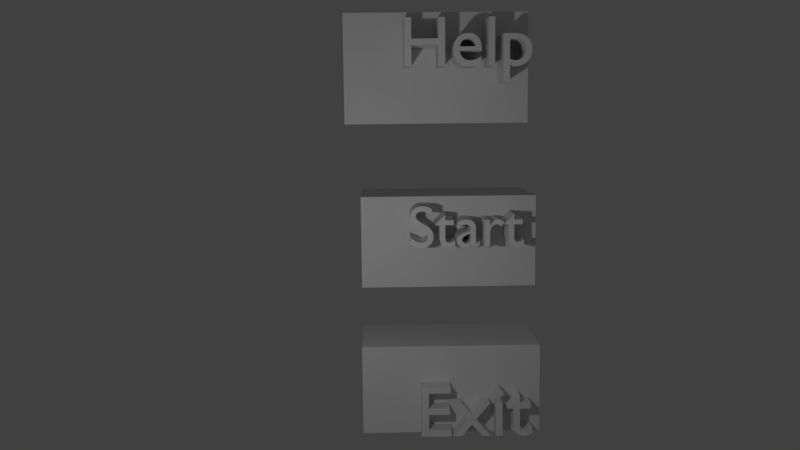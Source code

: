 # Source: scene1.blend  (saved by Blender 2.79.0; exported with 4.5.12 LTS)
import bpy
from mathutils import Matrix  # noqa: F401  (used for matrix-valued properties, if any)

bpy.ops.wm.read_factory_settings(use_empty=True)
scene = bpy.context.scene
scene.name = 'Scene'

# ---- collections
col_collection_1 = bpy.data.collections.new('Collection 1'); scene.collection.children.link(col_collection_1)

# ---- materials (node trees are filled in below, after node groups)
mat_material = bpy.data.materials.new('Material')
mat_material.alpha_threshold = 0.0
mat_material.use_transparent_shadow = False
mat_material.roughness = 0.5
mat_material.line_color = (0.0, 0.0, 0.0, 1.0)

# ---- material node trees

# ---- world
world_world = bpy.data.worlds.new('World'); scene.world = world_world
world_world.color = (0.05088, 0.05088, 0.05088)
world_world.use_sun_shadow = False
world_world.sun_shadow_jitter_overblur = 0.0
world_world.cycles.sampling_method = 'MANUAL'

# ---- cameras
cam_camera = bpy.data.cameras.new('Camera')
cam_camera.clip_end = 100.0
cam_camera.lens = 35.0
cam_camera.sensor_width = 32.0
cam_camera.sensor_height = 18.0
cam_camera.ortho_scale = 7.314
cam_camera.dof.focus_distance = 0.0
cam_camera.dof.aperture_fstop = 128.0

# ---- lights
light_lamp = bpy.data.lights.new('Lamp', 'POINT')
light_lamp.transmission_factor = 0.0
light_lamp.cutoff_distance = 30.0
light_lamp.energy = 100.0
light_lamp.shadow_buffer_clip_start = 1.001
light_lamp.shadow_soft_size = 0.1
light_lamp.shadow_maximum_resolution = 0.006
light_lamp.use_absolute_resolution = True

# ---- meshes
me_cutext_004 = bpy.data.meshes.new('CUText.004')
me_cutext_004.from_pydata([(1.573, 0.011, 0.0), (1.581, 0.007666, 0.0), (1.589, 0.004657, 0.0), (1.597, 0.001969, 0.0), (1.605, -0.0004074, 0.0), (1.613, -0.002478, 0.0), (1.62, -0.00425, 0.0), (1.627, -0.00573, 0.0), (1.634, -0.006926, 0.0), (1.641, -0.007844, 0.0), (1.649, -0.008491, 0.0), (1.656, -0.008874, 0.0), (1.663, -0.009, 0.0), (1.695, -0.007053, 0.0), (1.726, -0.001338, 0.0), (1.755, 0.007953, 0.0), (1.781, 0.02063, 0.0), (1.805, 0.0365, 0.0), (1.827, 0.05538, 0.0), (1.846, 0.07706, 0.0), (1.861, 0.1014, 0.0), (1.874, 0.1281, 0.0), (1.883, 0.1571, 0.0), (1.889, 0.1881, 0.0), (1.891, 0.221, 0.0), (1.889, 0.2566, 0.0), (1.884, 0.2893, 0.0), (1.875, 0.3191, 0.0), (1.862, 0.3459, 0.0), (1.846, 0.3697, 0.0), (1.826, 0.3905, 0.0), (1.803, 0.4082, 0.0), (1.776, 0.4228, 0.0), (1.747, 0.4342, 0.0), (1.714, 0.4424, 0.0), (1.677, 0.4473, 0.0), (1.638, 0.449, 0.0), (1.484, 0.449, 0.0), (1.484, -0.23, 0.0), (1.573, -0.23, 0.0), (1.573, 0.369, 0.0), (1.654, 0.369, 0.0), (1.677, 0.3679, 0.0), (1.698, 0.3646, 0.0), (1.718, 0.3591, 0.0), (1.735, 0.3516, 0.0), (1.75, 0.342, 0.0), (1.763, 0.3304, 0.0), (1.775, 0.3169, 0.0), (1.784, 0.3014, 0.0), (1.791, 0.2842, 0.0), (1.796, 0.2652, 0.0), (1.799, 0.2444, 0.0), (1.8, 0.222, 0.0), (1.799, 0.2008, 0.0), (1.795, 0.1806, 0.0), (1.789, 0.1617, 0.0), (1.781, 0.1442, 0.0), (1.771, 0.1282, 0.0), (1.76, 0.1139, 0.0), (1.746, 0.1014, 0.0), (1.731, 0.09081, 0.0), (1.714, 0.08236, 0.0), (1.696, 0.07614, 0.0), (1.677, 0.07231, 0.0), (1.657, 0.071, 0.0), (1.65, 0.07115, 0.0), (1.643, 0.07158, 0.0), (1.636, 0.0723, 0.0), (1.629, 0.0733, 0.0), (1.622, 0.07457, 0.0), (1.615, 0.07613, 0.0), (1.608, 0.07795, 0.0), (1.601, 0.08004, 0.0), (1.594, 0.08239, 0.0), (1.587, 0.085, 0.0), (1.58, 0.08788, 0.0), (1.573, 0.091, 0.0), (1.362, 0.682, 0.0), (1.273, 0.682, 0.0), (1.273, 0.0, 0.0), (1.362, 0.0, 0.0), (1.167, 0.13, 0.0), (1.154, 0.1218, 0.0), (1.141, 0.1142, 0.0), (1.128, 0.1072, 0.0), (1.115, 0.1009, 0.0), (1.102, 0.09523, 0.0), (1.089, 0.09025, 0.0), (1.076, 0.08598, 0.0), (1.063, 0.08244, 0.0), (1.05, 0.07966, 0.0), (1.037, 0.07764, 0.0), (1.023, 0.07641, 0.0), (1.01, 0.076, 0.0), (0.9892, 0.07696, 0.0), (0.9699, 0.07982, 0.0), (0.9521, 0.08458, 0.0), (0.9357, 0.09122, 0.0), (0.9209, 0.09974, 0.0), (0.9075, 0.1101, 0.0), (0.8956, 0.1224, 0.0), (0.8853, 0.1364, 0.0), (0.8764, 0.1524, 0.0), (0.8691, 0.1701, 0.0), (0.8633, 0.1896, 0.0), (0.859, 0.211, 0.0), (1.175, 0.211, 0.0), (1.173, 0.2507, 0.0), (1.169, 0.2869, 0.0), (1.161, 0.3196, 0.0), (1.151, 0.3488, 0.0), (1.138, 0.3745, 0.0), (1.122, 0.3968, 0.0), (1.104, 0.4155, 0.0), (1.083, 0.4309, 0.0), (1.061, 0.4428, 0.0), (1.036, 0.4512, 0.0), (1.009, 0.4563, 0.0), (0.98, 0.458, 0.0), (0.9498, 0.4561, 0.0), (0.9214, 0.4506, 0.0), (0.8949, 0.4415, 0.0), (0.8704, 0.4291, 0.0), (0.8483, 0.4136, 0.0), (0.8285, 0.395, 0.0), (0.8113, 0.3736, 0.0), (0.7969, 0.3496, 0.0), (0.7854, 0.323, 0.0), (0.7769, 0.2941, 0.0), (0.7718, 0.2631, 0.0), (0.77, 0.23, 0.0), (0.7716, 0.1992, 0.0), (0.7764, 0.1692, 0.0), (0.7844, 0.1403, 0.0), (0.7954, 0.1129, 0.0), (0.8095, 0.08736, 0.0), (0.8265, 0.064, 0.0), (0.8464, 0.04323, 0.0), (0.8693, 0.02541, 0.0), (0.8949, 0.01091, 0.0), (0.9232, 9.261e-05, 0.0), (0.9543, -0.006665, 0.0), (0.988, -0.009, 0.0), (1.006, -0.008645, 0.0), (1.024, -0.007574, 0.0), (1.04, -0.005781, 0.0), (1.056, -0.003259, 0.0), (1.071, -1.157e-06, 0.0), (1.086, 0.004, 0.0), (1.1, 0.008751, 0.0), (1.113, 0.01426, 0.0), (1.127, 0.02053, 0.0), (1.14, 0.02757, 0.0), (1.154, 0.03539, 0.0), (1.167, 0.044, 0.0), (0.861, 0.27, 0.0), (0.8646, 0.2871, 0.0), (0.8694, 0.3029, 0.0), (0.8754, 0.3173, 0.0), (0.8826, 0.3303, 0.0), (0.891, 0.342, 0.0), (0.9005, 0.3521, 0.0), (0.9112, 0.3608, 0.0), (0.9231, 0.368, 0.0), (0.9361, 0.3736, 0.0), (0.9503, 0.3777, 0.0), (0.9656, 0.3802, 0.0), (0.982, 0.381, 0.0), (0.9972, 0.3801, 0.0), (1.011, 0.3775, 0.0), (1.025, 0.3732, 0.0), (1.037, 0.3673, 0.0), (1.047, 0.3599, 0.0), (1.057, 0.351, 0.0), (1.065, 0.3407, 0.0), (1.072, 0.329, 0.0), (1.078, 0.316, 0.0), (1.083, 0.3018, 0.0), (1.086, 0.2865, 0.0), (1.087, 0.27, 0.0), (0.653, 0.682, 0.0), (0.555, 0.682, 0.0), (0.555, 0.385, 0.0), (0.173, 0.385, 0.0), (0.173, 0.682, 0.0), (0.075, 0.682, 0.0), (0.075, 0.0, 0.0), (0.173, 0.0, 0.0), (0.173, 0.297, 0.0), (0.555, 0.297, 0.0), (0.555, 0.0, 0.0), (0.653, 0.0, 0.0), (0.8764, 0.1524, -0.6172), (0.7764, 0.1692, -0.6172), (0.8826, 0.3303, -0.6172), (0.891, 0.342, -0.6172), (1.083, 0.4309, -0.6172), (0.8949, 0.4415, -0.6172), (1.796, 0.2652, -0.6172), (1.799, 0.2444, -0.6172), (1.104, 0.4155, -0.6172), (0.8483, 0.4136, -0.6172), (1.891, 0.221, -0.6172), (1.889, 0.2566, -0.6172), (1.089, 0.09025, -0.6172), (1.167, 0.044, -0.6172), (0.8113, 0.3736, -0.6172), (0.9656, 0.3802, -0.6172), (1.846, 0.07706, -0.6172), (1.746, 0.1014, -0.6172), (0.8949, 0.01091, -0.6172), (1.1, 0.008751, -0.6172), (0.8693, 0.02541, -0.6172), (1.127, 0.02053, -0.6172), (0.8694, 0.3029, -0.6172), (0.8754, 0.3173, -0.6172), (1.573, 0.011, -0.6172), (1.805, 0.0365, -0.6172), (1.608, 0.07795, -0.6172), (1.601, 0.08004, -0.6172), (1.862, 0.3459, -0.6172), (1.846, 0.3697, -0.6172), (0.988, -0.009, -0.6172), (1.024, -0.007574, -0.6172), (0.9521, 0.08458, -0.6172), (0.8265, 0.064, -0.6172), (0.8853, 0.1364, -0.6172), (0.7954, 0.1129, -0.6172), (1.634, -0.006926, -0.6172), (1.695, -0.007053, -0.6172), (1.58, 0.08788, -0.6172), (1.573, 0.091, -0.6172), (1.76, 0.1139, -0.6172), (1.006, -0.008645, -0.6172), (1.063, 0.08244, -0.6172), (0.9075, 0.1101, -0.6172), (1.151, 0.3488, -0.6172), (1.057, 0.351, -0.6172), (1.581, 0.007666, -0.6172), (1.755, 0.007953, -0.6172), (0.9543, -0.006665, -0.6172), (1.056, -0.003259, -0.6172), (1.154, 0.1218, -0.6172), (1.141, 0.1142, -0.6172), (1.161, 0.3196, -0.6172), (1.065, 0.3407, -0.6172), (1.573, 0.369, -0.6172), (1.654, 0.369, -0.6172), (0.8464, 0.04323, -0.6172), (1.154, 0.03539, -0.6172), (0.9231, 0.368, -0.6172), (0.9361, 0.3736, -0.6172), (1.071, -1.157e-06, -0.6172), (1.036, 0.4512, -0.6172), (1.009, 0.4563, -0.6172), (0.7854, 0.323, -0.6172), (0.7769, 0.2941, -0.6172), (1.718, 0.3591, -0.6172), (1.735, 0.3516, -0.6172), (1.072, 0.329, -0.6172), (1.078, 0.316, -0.6172), (0.9498, 0.4561, -0.6172), (1.636, 0.0723, -0.6172), (1.629, 0.0733, -0.6172), (1.113, 0.01426, -0.6172), (0.9357, 0.09122, -0.6172), (1.641, -0.007844, -0.6172), (1.047, 0.3599, -0.6172), (0.173, 0.0, -0.6172), (0.173, 0.297, -0.6172), (1.696, 0.07614, -0.6172), (1.677, 0.07231, -0.6172), (1.484, -0.23, -0.6172), (1.799, 0.2008, -0.6172), (1.663, -0.009, -0.6172), (0.173, 0.385, -0.6172), (0.9972, 0.3801, -0.6172), (1.011, 0.3775, -0.6172), (1.273, 0.682, -0.6172), (1.273, 0.0, -0.6172), (1.884, 0.2893, -0.6172), (1.791, 0.2842, -0.6172), (1.638, 0.449, -0.6172), (1.484, 0.449, -0.6172), (0.173, 0.682, -0.6172), (0.075, 0.0, -0.6172), (1.138, 0.3745, -0.6172), (1.025, 0.3732, -0.6172), (0.8646, 0.2871, -0.6172), (0.7969, 0.3496, -0.6172), (0.9503, 0.3777, -0.6172), (1.62, -0.00425, -0.6172), (1.657, 0.071, -0.6172), (1.889, 0.1881, -0.6172), (1.605, -0.0004074, -0.6172), (1.613, -0.002478, -0.6172), (0.555, 0.297, -0.6172), (0.653, 0.0, -0.6172), (1.102, 0.09523, -0.6172), (1.861, 0.1014, -0.6172), (0.8095, 0.08736, -0.6172), (0.7718, 0.2631, -0.6172), (1.087, 0.27, -0.6172), (1.122, 0.3968, -0.6172), (1.05, 0.07966, -0.6172), (1.037, 0.07764, -0.6172), (1.776, 0.4228, -0.6172), (1.747, 0.4342, -0.6172), (0.859, 0.211, -0.6172), (0.7716, 0.1992, -0.6172), (1.731, 0.09081, -0.6172), (0.8285, 0.395, -0.6172), (1.874, 0.1281, -0.6172), (1.781, 0.1442, -0.6172), (1.8, 0.222, -0.6172), (1.698, 0.3646, -0.6172), (1.175, 0.211, -0.6172), (1.573, -0.23, -0.6172), (1.875, 0.3191, -0.6172), (1.01, 0.076, -0.6172), (0.9214, 0.4506, -0.6172), (0.653, 0.682, -0.6172), (0.555, 0.682, -0.6172), (0.982, 0.381, -0.6172), (1.827, 0.05538, -0.6172), (0.9232, 9.261e-05, -0.6172), (1.086, 0.004, -0.6172), (0.7844, 0.1403, -0.6172), (0.9005, 0.3521, -0.6172), (1.615, 0.07613, -0.6172), (0.555, 0.385, -0.6172), (0.9209, 0.09974, -0.6172), (1.677, 0.3679, -0.6172), (1.128, 0.1072, -0.6172), (1.587, 0.085, -0.6172), (1.775, 0.3169, -0.6172), (1.784, 0.3014, -0.6172), (1.803, 0.4082, -0.6172), (1.115, 0.1009, -0.6172), (1.75, 0.342, -0.6172), (1.14, 0.02757, -0.6172), (1.04, -0.005781, -0.6172), (0.861, 0.27, -0.6172), (1.656, -0.008874, -0.6172), (1.589, 0.004657, -0.6172), (1.726, -0.001338, -0.6172), (1.167, 0.13, -0.6172), (1.643, 0.07158, -0.6172), (1.789, 0.1617, -0.6172), (0.98, 0.458, -0.6172), (1.883, 0.1571, -0.6172), (1.795, 0.1806, -0.6172), (0.77, 0.23, -0.6172), (0.8704, 0.4291, -0.6172), (1.169, 0.2869, -0.6172), (1.086, 0.2865, -0.6172), (1.083, 0.3018, -0.6172), (1.714, 0.4424, -0.6172), (1.781, 0.02063, -0.6172), (1.826, 0.3905, -0.6172), (0.075, 0.682, -0.6172), (0.8691, 0.1701, -0.6172), (1.173, 0.2507, -0.6172), (1.627, -0.00573, -0.6172), (0.9892, 0.07696, -0.6172), (1.023, 0.07641, -0.6172), (0.555, 0.0, -0.6172), (1.597, 0.001969, -0.6172), (1.594, 0.08239, -0.6172), (1.714, 0.08236, -0.6172), (1.061, 0.4428, -0.6172), (0.8956, 0.1224, -0.6172), (0.9699, 0.07982, -0.6172), (1.076, 0.08598, -0.6172), (1.362, 0.682, -0.6172), (1.771, 0.1282, -0.6172), (1.037, 0.3673, -0.6172), (0.9112, 0.3608, -0.6172), (1.649, -0.008491, -0.6172), (1.622, 0.07457, -0.6172), (1.763, 0.3304, -0.6172), (1.65, 0.07115, -0.6172), (1.677, 0.4473, -0.6172), (0.8633, 0.1896, -0.6172), (1.362, 0.0, -0.6172), (-0.8187, -0.8187, -2.277), (-0.8187, -0.8187, -0.6398), (-0.8187, 0.8187, -2.277), (-0.8187, 0.8187, -0.6398), (1.935, -0.8187, -2.277), (1.935, -0.8187, -0.6398), (1.935, 0.8187, -2.277), (1.935, 0.8187, -0.6398)], [], [(38, 37, 40), (40, 37, 36), (40, 36, 35), (40, 35, 34), (40, 34, 33), (40, 33, 32), (40, 32, 31), (40, 31, 30), (40, 30, 29), (40, 29, 41), (41, 29, 42), (42, 29, 28), (38, 40, 77), (43, 42, 28), (44, 43, 28), (45, 44, 28), (46, 45, 28), (46, 28, 27), (47, 46, 27), (48, 47, 27), (48, 27, 26), (49, 48, 26), (50, 49, 26), (50, 26, 25), (51, 50, 25), (52, 51, 25), (52, 25, 24), (53, 52, 24), (54, 53, 24), (54, 24, 23), (55, 54, 23), (55, 23, 22), (56, 55, 22), (57, 56, 22), (57, 22, 21), (58, 57, 21), (59, 58, 21), (59, 21, 20), (60, 59, 20), (60, 20, 19), (61, 60, 19), (38, 77, 76), (62, 61, 19), (38, 76, 75), (38, 75, 74), (38, 74, 0), (0, 74, 73), (63, 62, 19), (0, 73, 72), (0, 72, 71), (63, 19, 18), (64, 63, 18), (0, 71, 70), (0, 70, 69), (0, 69, 68), (65, 64, 18), (0, 68, 67), (0, 67, 66), (0, 66, 65), (0, 65, 18), (0, 18, 17), (0, 17, 16), (0, 16, 15), (38, 0, 39), (1, 0, 15), (1, 15, 14), (2, 1, 14), (3, 2, 14), (4, 3, 14), (5, 4, 14), (5, 14, 13), (6, 5, 13), (7, 6, 13), (8, 7, 13), (9, 8, 13), (9, 13, 12), (10, 9, 12), (11, 10, 12), (80, 79, 78), (80, 78, 81), (120, 119, 118), (120, 118, 117), (121, 120, 117), (121, 117, 116), (122, 121, 116), (122, 116, 115), (123, 122, 115), (123, 115, 114), (124, 123, 114), (124, 114, 113), (125, 124, 113), (125, 113, 112), (126, 125, 168), (168, 125, 112), (126, 168, 167), (169, 168, 112), (126, 167, 166), (170, 169, 112), (126, 166, 165), (171, 170, 112), (171, 112, 111), (126, 165, 164), (127, 126, 164), (172, 171, 111), (127, 164, 163), (173, 172, 111), (127, 163, 162), (174, 173, 111), (127, 162, 161), (175, 174, 111), (128, 127, 161), (175, 111, 110), (128, 161, 160), (176, 175, 110), (128, 160, 159), (177, 176, 110), (129, 128, 159), (177, 110, 109), (129, 159, 158), (178, 177, 109), (129, 158, 157), (179, 178, 109), (130, 129, 157), (130, 157, 156), (179, 109, 108), (180, 179, 108), (130, 156, 180), (130, 180, 108), (131, 130, 108), (131, 108, 107), (132, 131, 106), (106, 131, 107), (132, 106, 105), (133, 132, 105), (133, 105, 104), (133, 104, 103), (134, 133, 103), (134, 103, 102), (135, 134, 102), (135, 102, 101), (83, 82, 155), (135, 101, 100), (84, 83, 155), (85, 84, 155), (136, 135, 100), (136, 100, 99), (86, 85, 155), (87, 86, 155), (136, 99, 98), (88, 87, 155), (136, 98, 97), (89, 88, 155), (137, 136, 97), (90, 89, 155), (137, 97, 96), (91, 90, 155), (137, 96, 95), (92, 91, 155), (93, 92, 155), (137, 95, 94), (94, 93, 155), (137, 94, 155), (138, 137, 155), (138, 155, 154), (139, 138, 154), (139, 154, 153), (139, 153, 152), (140, 139, 152), (140, 152, 151), (140, 151, 150), (141, 140, 150), (141, 150, 149), (141, 149, 148), (142, 141, 148), (142, 148, 147), (142, 147, 146), (142, 146, 145), (143, 142, 145), (143, 145, 144), (187, 186, 185), (187, 185, 184), (183, 182, 181), (183, 181, 192), (187, 184, 189), (189, 184, 183), (189, 183, 190), (190, 183, 192), (187, 189, 188), (191, 190, 192), (273, 247, 284), (247, 283, 284), (247, 383, 283), (247, 358, 383), (247, 308, 358), (247, 307, 308), (247, 338, 307), (247, 360, 338), (247, 222, 360), (247, 248, 222), (248, 333, 222), (333, 221, 222), (273, 232, 247), (316, 221, 333), (258, 221, 316), (259, 221, 258), (340, 221, 259), (340, 319, 221), (381, 319, 340), (336, 319, 381), (336, 281, 319), (337, 281, 336), (282, 281, 337), (282, 204, 281), (199, 204, 282), (200, 204, 199), (200, 203, 204), (315, 203, 200), (274, 203, 315), (274, 294, 203), (352, 294, 274), (352, 351, 294), (349, 351, 352), (314, 351, 349), (314, 313, 351), (376, 313, 314), (233, 313, 376), (233, 300, 313), (210, 300, 233), (210, 209, 300), (311, 209, 210), (273, 231, 232), (370, 209, 311), (273, 335, 231), (273, 369, 335), (273, 217, 369), (217, 220, 369), (271, 209, 370), (217, 219, 220), (217, 330, 219), (271, 325, 209), (272, 325, 271), (217, 380, 330), (217, 264, 380), (217, 263, 264), (293, 325, 272), (217, 348, 263), (217, 382, 348), (217, 293, 382), (217, 325, 293), (217, 218, 325), (217, 359, 218), (217, 240, 359), (273, 318, 217), (239, 240, 217), (239, 346, 240), (345, 346, 239), (368, 346, 345), (295, 346, 368), (296, 346, 295), (296, 230, 346), (292, 230, 296), (364, 230, 292), (229, 230, 364), (267, 230, 229), (267, 275, 230), (379, 275, 267), (344, 275, 379), (280, 375, 279), (280, 385, 375), (262, 255, 350), (262, 254, 255), (321, 254, 262), (321, 371, 254), (198, 371, 321), (198, 197, 371), (354, 197, 198), (354, 201, 197), (202, 201, 354), (202, 304, 201), (312, 304, 202), (312, 287, 304), (207, 324, 312), (324, 287, 312), (207, 208, 324), (277, 287, 324), (207, 291, 208), (278, 287, 277), (207, 252, 291), (288, 287, 278), (288, 237, 287), (207, 251, 252), (290, 251, 207), (377, 237, 288), (290, 378, 251), (268, 237, 377), (290, 329, 378), (238, 237, 268), (290, 196, 329), (246, 237, 238), (256, 196, 290), (246, 245, 237), (256, 195, 196), (260, 245, 246), (256, 216, 195), (261, 245, 260), (257, 216, 256), (261, 355, 245), (257, 215, 216), (357, 355, 261), (257, 289, 215), (356, 355, 357), (302, 289, 257), (302, 343, 289), (356, 363, 355), (303, 363, 356), (302, 303, 343), (302, 363, 303), (353, 363, 302), (353, 317, 363), (310, 309, 353), (309, 317, 353), (310, 384, 309), (194, 384, 310), (194, 362, 384), (194, 193, 362), (328, 193, 194), (328, 227, 193), (228, 227, 328), (228, 372, 227), (243, 206, 347), (228, 236, 372), (244, 206, 243), (334, 206, 244), (301, 236, 228), (301, 332, 236), (339, 206, 334), (299, 206, 339), (301, 266, 332), (205, 206, 299), (301, 225, 266), (374, 206, 205), (226, 225, 301), (235, 206, 374), (226, 373, 225), (305, 206, 235), (226, 365, 373), (306, 206, 305), (366, 206, 306), (226, 320, 365), (320, 206, 366), (226, 206, 320), (249, 206, 226), (249, 250, 206), (213, 250, 249), (213, 341, 250), (213, 214, 341), (211, 214, 213), (211, 265, 214), (211, 212, 265), (326, 212, 211), (326, 327, 212), (326, 253, 327), (241, 253, 326), (241, 242, 253), (241, 342, 242), (241, 224, 342), (223, 224, 241), (223, 234, 224), (286, 285, 361), (286, 276, 285), (331, 322, 323), (331, 298, 322), (286, 270, 276), (270, 331, 276), (270, 297, 331), (297, 298, 331), (286, 269, 270), (367, 298, 297), (55, 56, 349, 352), (17, 18, 325, 218), (165, 166, 291, 252), (101, 102, 227, 372), (133, 134, 328, 194), (33, 34, 358, 308), (2, 3, 368, 345), (149, 150, 212, 327), (64, 65, 293, 272), (124, 125, 312, 202), (18, 19, 209, 325), (23, 24, 203, 294), (108, 109, 355, 363), (134, 135, 228, 328), (192, 181, 322, 298), (4, 5, 296, 295), (119, 120, 262, 350), (7, 8, 229, 364), (94, 95, 365, 320), (87, 88, 205, 299), (19, 20, 300, 209), (54, 55, 352, 274), (53, 54, 274, 315), (135, 136, 301, 228), (190, 191, 367, 297), (25, 26, 281, 204), (103, 104, 362, 193), (113, 114, 201, 304), (123, 124, 202, 354), (91, 92, 306, 305), (50, 51, 199, 282), (32, 33, 308, 307), (114, 115, 197, 201), (3, 4, 295, 368), (110, 111, 237, 245), (100, 101, 372, 236), (125, 126, 207, 312), (74, 75, 335, 369), (107, 108, 363, 317), (52, 53, 315, 200), (26, 27, 319, 281), (126, 127, 290, 207), (106, 107, 317, 309), (29, 30, 360, 222), (39, 0, 217, 318), (27, 28, 221, 319), (43, 44, 258, 316), (159, 160, 195, 216), (73, 74, 369, 220), (121, 122, 198, 321), (0, 1, 239, 217), (122, 123, 354, 198), (181, 182, 323, 322), (163, 164, 251, 378), (102, 103, 193, 227), (49, 50, 282, 337), (69, 70, 380, 264), (58, 59, 233, 376), (77, 40, 247, 232), (99, 100, 236, 332), (161, 162, 329, 196), (144, 145, 224, 234), (85, 86, 339, 334), (71, 72, 219, 330), (42, 43, 316, 333), (154, 155, 206, 250), (78, 79, 279, 375), (145, 146, 342, 224), (160, 161, 196, 195), (84, 85, 334, 244), (129, 130, 302, 257), (30, 31, 338, 360), (51, 52, 200, 199), (41, 42, 333, 248), (81, 78, 375, 385), (24, 25, 204, 203), (75, 76, 231, 335), (162, 163, 378, 329), (48, 49, 337, 336), (96, 97, 225, 373), (57, 58, 376, 314), (142, 143, 223, 241), (156, 157, 289, 343), (31, 32, 307, 338), (158, 159, 216, 215), (9, 10, 379, 267), (157, 158, 215, 289), (86, 87, 299, 339), (10, 11, 344, 379), (127, 128, 256, 290), (72, 73, 220, 219), (172, 173, 268, 377), (45, 46, 340, 259), (28, 29, 222, 221), (47, 48, 336, 381), (187, 188, 269, 286), (171, 172, 377, 288), (152, 153, 341, 214), (146, 147, 242, 342), (116, 117, 254, 371), (70, 71, 330, 380), (180, 156, 343, 303), (13, 14, 346, 230), (61, 62, 370, 311), (11, 12, 275, 344), (76, 77, 232, 231), (59, 60, 210, 233), (168, 169, 277, 324), (153, 154, 250, 341), (82, 83, 243, 347), (143, 144, 234, 223), (95, 96, 373, 365), (170, 171, 288, 278), (175, 176, 260, 246), (130, 131, 353, 302), (62, 63, 271, 370), (46, 47, 381, 340), (186, 187, 286, 361), (66, 67, 348, 382), (67, 68, 263, 348), (83, 84, 244, 243), (80, 81, 385, 280), (56, 57, 314, 349), (115, 116, 371, 197), (150, 151, 265, 212), (40, 41, 248, 247), (118, 119, 350, 255), (164, 165, 252, 251), (179, 180, 303, 356), (174, 175, 246, 238), (147, 148, 253, 242), (21, 22, 351, 313), (117, 118, 255, 254), (20, 21, 313, 300), (131, 132, 310, 353), (128, 129, 257, 256), (155, 82, 347, 206), (14, 15, 240, 346), (44, 45, 259, 258), (37, 38, 273, 284), (176, 177, 261, 260), (5, 6, 292, 296), (167, 168, 324, 208), (177, 178, 357, 261), (68, 69, 264, 263), (35, 36, 283, 383), (38, 39, 318, 273), (60, 61, 311, 210), (183, 184, 276, 331), (138, 139, 213, 249), (151, 152, 214, 265), (65, 66, 382, 293), (178, 179, 356, 357), (98, 99, 332, 266), (97, 98, 266, 225), (8, 9, 267, 229), (140, 141, 326, 211), (141, 142, 241, 326), (173, 174, 238, 268), (112, 113, 304, 287), (90, 91, 305, 235), (188, 189, 270, 269), (88, 89, 374, 205), (93, 94, 320, 366), (63, 64, 272, 271), (189, 190, 297, 270), (109, 110, 245, 355), (34, 35, 383, 358), (182, 183, 331, 323), (139, 140, 211, 213), (136, 137, 226, 301), (12, 13, 230, 275), (92, 93, 366, 306), (137, 138, 249, 226), (15, 16, 359, 240), (169, 170, 278, 277), (111, 112, 287, 237), (79, 80, 280, 279), (105, 106, 309, 384), (6, 7, 364, 292), (89, 90, 235, 374), (166, 167, 208, 291), (36, 37, 284, 283), (16, 17, 218, 359), (184, 185, 285, 276), (132, 133, 194, 310), (185, 186, 361, 285), (120, 121, 321, 262), (22, 23, 294, 351), (1, 2, 345, 239), (191, 192, 298, 367), (148, 149, 327, 253), (104, 105, 384, 362), (386, 387, 389, 388), (388, 389, 393, 392), (392, 393, 391, 390), (390, 391, 387, 386), (388, 392, 390, 386), (393, 389, 387, 391)])
me_cutext_004.use_remesh_preserve_volume = False
me_cutext_004.use_remesh_preserve_attributes = False
me_cutext_004.use_mirror_vertex_groups = False
me_cutext_004.auto_texspace = False
me_cutext_004.update()
me_cutext_003 = bpy.data.meshes.new('CUText.003')
me_cutext_003.from_pydata([(1.781, 0.542, 0.0), (1.614, 0.379, 0.0), (1.614, 0.369, 0.0), (1.692, 0.369, 0.0), (1.692, 0.132, 0.0), (1.693, 0.1122, 0.0), (1.696, 0.09343, 0.0), (1.701, 0.0758, 0.0), (1.708, 0.05944, 0.0), (1.717, 0.04451, 0.0), (1.729, 0.03112, 0.0), (1.742, 0.01943, 0.0), (1.757, 0.009556, 0.0), (1.774, 0.001641, 0.0), (1.794, -0.004181, 0.0), (1.815, -0.007773, 0.0), (1.838, -0.009, 0.0), (1.846, -0.008734, 0.0), (1.854, -0.007958, 0.0), (1.863, -0.006703, 0.0), (1.872, -0.005, 0.0), (1.882, -0.00288, 0.0), (1.891, -0.000375, 0.0), (1.901, 0.002484, 0.0), (1.911, 0.005667, 0.0), (1.92, 0.009141, 0.0), (1.929, 0.01288, 0.0), (1.938, 0.01684, 0.0), (1.946, 0.021, 0.0), (1.946, 0.104, 0.0), (1.937, 0.09873, 0.0), (1.928, 0.09392, 0.0), (1.92, 0.08956, 0.0), (1.911, 0.08567, 0.0), (1.902, 0.08223, 0.0), (1.894, 0.07925, 0.0), (1.886, 0.07673, 0.0), (1.877, 0.07467, 0.0), (1.869, 0.07306, 0.0), (1.861, 0.07192, 0.0), (1.853, 0.07123, 0.0), (1.845, 0.071, 0.0), (1.838, 0.07133, 0.0), (1.831, 0.07236, 0.0), (1.824, 0.07417, 0.0), (1.817, 0.07685, 0.0), (1.81, 0.08048, 0.0), (1.803, 0.08513, 0.0), (1.797, 0.09088, 0.0), (1.792, 0.09781, 0.0), (1.787, 0.106, 0.0), (1.784, 0.1156, 0.0), (1.782, 0.1265, 0.0), (1.781, 0.139, 0.0), (1.781, 0.369, 0.0), (1.923, 0.369, 0.0), (1.923, 0.449, 0.0), (1.781, 0.449, 0.0), (1.287, 0.449, 0.0), (1.287, 0.0, 0.0), (1.376, 0.0, 0.0), (1.376, 0.235, 0.0), (1.377, 0.2539, 0.0), (1.38, 0.272, 0.0), (1.384, 0.289, 0.0), (1.391, 0.305, 0.0), (1.398, 0.3197, 0.0), (1.408, 0.3329, 0.0), (1.418, 0.3445, 0.0), (1.43, 0.3543, 0.0), (1.442, 0.3623, 0.0), (1.456, 0.3681, 0.0), (1.47, 0.3718, 0.0), (1.485, 0.373, 0.0), (1.491, 0.3726, 0.0), (1.497, 0.3715, 0.0), (1.503, 0.3698, 0.0), (1.51, 0.3674, 0.0), (1.517, 0.3643, 0.0), (1.524, 0.3608, 0.0), (1.532, 0.3566, 0.0), (1.539, 0.352, 0.0), (1.547, 0.3468, 0.0), (1.554, 0.3413, 0.0), (1.561, 0.3353, 0.0), (1.568, 0.329, 0.0), (1.615, 0.406, 0.0), (1.606, 0.4144, 0.0), (1.597, 0.422, 0.0), (1.588, 0.4289, 0.0), (1.579, 0.435, 0.0), (1.57, 0.4404, 0.0), (1.561, 0.4451, 0.0), (1.552, 0.4491, 0.0), (1.544, 0.4523, 0.0), (1.535, 0.4548, 0.0), (1.526, 0.4566, 0.0), (1.517, 0.4576, 0.0), (1.508, 0.458, 0.0), (1.497, 0.4573, 0.0), (1.487, 0.4552, 0.0), (1.476, 0.4516, 0.0), (1.466, 0.4465, 0.0), (1.455, 0.4399, 0.0), (1.444, 0.4316, 0.0), (1.433, 0.4217, 0.0), (1.422, 0.4101, 0.0), (1.411, 0.3968, 0.0), (1.4, 0.3817, 0.0), (1.389, 0.3648, 0.0), (1.378, 0.346, 0.0), (1.376, 0.346, 0.0), (1.376, 0.449, 0.0), (1.202, 0.08, 0.0), (1.197, 0.07638, 0.0), (1.192, 0.07301, 0.0), (1.187, 0.06992, 0.0), (1.183, 0.06711, 0.0), (1.179, 0.06459, 0.0), (1.174, 0.06238, 0.0), (1.17, 0.06047, 0.0), (1.167, 0.05889, 0.0), (1.163, 0.05764, 0.0), (1.16, 0.05674, 0.0), (1.157, 0.05619, 0.0), (1.155, 0.056, 0.0), (1.152, 0.05613, 0.0), (1.15, 0.05652, 0.0), (1.148, 0.0572, 0.0), (1.146, 0.05819, 0.0), (1.144, 0.05949, 0.0), (1.142, 0.06113, 0.0), (1.141, 0.06312, 0.0), (1.14, 0.06548, 0.0), (1.139, 0.06823, 0.0), (1.138, 0.07139, 0.0), (1.138, 0.07498, 0.0), (1.138, 0.079, 0.0), (1.138, 0.31, 0.0), (1.137, 0.3343, 0.0), (1.132, 0.3564, 0.0), (1.125, 0.3762, 0.0), (1.116, 0.3937, 0.0), (1.104, 0.4091, 0.0), (1.091, 0.4223, 0.0), (1.075, 0.4333, 0.0), (1.058, 0.4423, 0.0), (1.039, 0.4492, 0.0), (1.019, 0.4541, 0.0), (0.9973, 0.457, 0.0), (0.975, 0.458, 0.0), (0.9591, 0.4576, 0.0), (0.9438, 0.4563, 0.0), (0.9292, 0.4542, 0.0), (0.9153, 0.4513, 0.0), (0.9019, 0.4475, 0.0), (0.8893, 0.4429, 0.0), (0.8772, 0.4374, 0.0), (0.8657, 0.431, 0.0), (0.8549, 0.4238, 0.0), (0.8447, 0.4158, 0.0), (0.835, 0.4068, 0.0), (0.826, 0.397, 0.0), (0.826, 0.3, 0.0), (0.8369, 0.3122, 0.0), (0.848, 0.3232, 0.0), (0.8594, 0.3331, 0.0), (0.871, 0.3419, 0.0), (0.8828, 0.3495, 0.0), (0.8947, 0.3561, 0.0), (0.9068, 0.3617, 0.0), (0.919, 0.3661, 0.0), (0.9312, 0.3696, 0.0), (0.9435, 0.3721, 0.0), (0.9557, 0.3735, 0.0), (0.968, 0.374, 0.0), (0.9809, 0.3735, 0.0), (0.9927, 0.372, 0.0), (1.003, 0.3695, 0.0), (1.013, 0.366, 0.0), (1.021, 0.3613, 0.0), (1.029, 0.3555, 0.0), (1.035, 0.3485, 0.0), (1.04, 0.3404, 0.0), (1.044, 0.331, 0.0), (1.047, 0.3203, 0.0), (1.048, 0.3083, 0.0), (1.049, 0.295, 0.0), (1.049, 0.271, 0.0), (0.97, 0.243, 0.0), (0.9519, 0.2364, 0.0), (0.9337, 0.2296, 0.0), (0.9157, 0.2224, 0.0), (0.8983, 0.2144, 0.0), (0.8818, 0.2056, 0.0), (0.8665, 0.1956, 0.0), (0.8527, 0.1844, 0.0), (0.8407, 0.1716, 0.0), (0.8308, 0.1571, 0.0), (0.8233, 0.1406, 0.0), (0.8186, 0.122, 0.0), (0.817, 0.101, 0.0), (0.8179, 0.08665, 0.0), (0.8206, 0.07271, 0.0), (0.8249, 0.05934, 0.0), (0.8309, 0.0467, 0.0), (0.8383, 0.03495, 0.0), (0.8473, 0.02425, 0.0), (0.8575, 0.01476, 0.0), (0.8691, 0.00663, 0.0), (0.882, 3.124e-05, 0.0), (0.8959, -0.00488, 0.0), (0.911, -0.007943, 0.0), (0.927, -0.009, 0.0), (0.9372, -0.008687, 0.0), (0.9475, -0.007745, 0.0), (0.9577, -0.006172, 0.0), (0.9679, -0.003963, 0.0), (0.9781, -0.001115, 0.0), (0.9882, 0.002375, 0.0), (0.9984, 0.006511, 0.0), (1.008, 0.0113, 0.0), (1.018, 0.01673, 0.0), (1.028, 0.02283, 0.0), (1.038, 0.02958, 0.0), (1.048, 0.037, 0.0), (1.05, 0.02937, 0.0), (1.053, 0.02248, 0.0), (1.057, 0.01631, 0.0), (1.061, 0.01085, 0.0), (1.065, 0.006086, 0.0), (1.07, 0.002, 0.0), (1.076, -0.001419, 0.0), (1.083, -0.004185, 0.0), (1.09, -0.006313, 0.0), (1.098, -0.007815, 0.0), (1.107, -0.008706, 0.0), (1.116, -0.009, 0.0), (1.123, -0.008827, 0.0), (1.129, -0.008282, 0.0), (1.135, -0.007328, 0.0), (1.142, -0.005926, 0.0), (1.148, -0.004038, 0.0), (1.154, -0.001625, 0.0), (1.161, 0.00135, 0.0), (1.168, 0.004926, 0.0), (1.175, 0.009141, 0.0), (1.183, 0.01403, 0.0), (1.192, 0.01964, 0.0), (1.202, 0.026, 0.0), (1.049, 0.091, 0.0), (1.043, 0.08544, 0.0), (1.037, 0.08027, 0.0), (1.031, 0.07552, 0.0), (1.024, 0.07119, 0.0), (1.018, 0.0673, 0.0), (1.012, 0.06388, 0.0), (1.005, 0.06093, 0.0), (0.9983, 0.05848, 0.0), (0.9916, 0.05655, 0.0), (0.9848, 0.05514, 0.0), (0.978, 0.05429, 0.0), (0.971, 0.054, 0.0), (0.962, 0.05453, 0.0), (0.9534, 0.0561, 0.0), (0.9454, 0.05864, 0.0), (0.938, 0.06211, 0.0), (0.9312, 0.06646, 0.0), (0.9251, 0.07163, 0.0), (0.9198, 0.07756, 0.0), (0.9154, 0.08422, 0.0), (0.9118, 0.09155, 0.0), (0.9092, 0.09949, 0.0), (0.9076, 0.108, 0.0), (0.907, 0.117, 0.0), (0.9083, 0.1297, 0.0), (0.9122, 0.1414, 0.0), (0.9185, 0.1521, 0.0), (0.9269, 0.162, 0.0), (0.9373, 0.1711, 0.0), (0.9495, 0.1796, 0.0), (0.9633, 0.1875, 0.0), (0.9784, 0.195, 0.0), (0.9948, 0.2021, 0.0), (1.012, 0.2089, 0.0), (1.03, 0.2155, 0.0), (1.049, 0.222, 0.0), (0.625, 0.542, 0.0), (0.458, 0.379, 0.0), (0.458, 0.369, 0.0), (0.536, 0.369, 0.0), (0.536, 0.132, 0.0), (0.537, 0.1122, 0.0), (0.5401, 0.09343, 0.0), (0.5452, 0.0758, 0.0), (0.5523, 0.05944, 0.0), (0.5614, 0.04451, 0.0), (0.5726, 0.03112, 0.0), (0.5858, 0.01943, 0.0), (0.601, 0.009556, 0.0), (0.6183, 0.001641, 0.0), (0.6375, -0.004181, 0.0), (0.6588, -0.007773, 0.0), (0.682, -0.009, 0.0), (0.6896, -0.008734, 0.0), (0.6979, -0.007958, 0.0), (0.7068, -0.006703, 0.0), (0.716, -0.005, 0.0), (0.7255, -0.00288, 0.0), (0.7353, -0.000375, 0.0), (0.745, 0.002484, 0.0), (0.7547, 0.005667, 0.0), (0.7641, 0.009141, 0.0), (0.7733, 0.01288, 0.0), (0.7819, 0.01684, 0.0), (0.79, 0.021, 0.0), (0.79, 0.104, 0.0), (0.7811, 0.09873, 0.0), (0.7722, 0.09392, 0.0), (0.7635, 0.08956, 0.0), (0.7549, 0.08567, 0.0), (0.7464, 0.08223, 0.0), (0.738, 0.07925, 0.0), (0.7297, 0.07673, 0.0), (0.7214, 0.07467, 0.0), (0.7132, 0.07306, 0.0), (0.7051, 0.07192, 0.0), (0.697, 0.07123, 0.0), (0.689, 0.071, 0.0), (0.6823, 0.07133, 0.0), (0.6752, 0.07236, 0.0), (0.668, 0.07417, 0.0), (0.6609, 0.07685, 0.0), (0.6539, 0.08048, 0.0), (0.6472, 0.08513, 0.0), (0.6412, 0.09088, 0.0), (0.6358, 0.09781, 0.0), (0.6313, 0.106, 0.0), (0.6279, 0.1156, 0.0), (0.6258, 0.1265, 0.0), (0.625, 0.139, 0.0), (0.625, 0.369, 0.0), (0.767, 0.369, 0.0), (0.767, 0.449, 0.0), (0.625, 0.449, 0.0), (0.399, 0.643, 0.0), (0.3869, 0.6507, 0.0), (0.3747, 0.6577, 0.0), (0.3623, 0.664, 0.0), (0.3498, 0.6697, 0.0), (0.3372, 0.6747, 0.0), (0.3245, 0.679, 0.0), (0.3117, 0.6827, 0.0), (0.2989, 0.6857, 0.0), (0.2859, 0.688, 0.0), (0.273, 0.6897, 0.0), (0.26, 0.6907, 0.0), (0.247, 0.691, 0.0), (0.2167, 0.6895, 0.0), (0.1883, 0.6852, 0.0), (0.1619, 0.6782, 0.0), (0.1378, 0.6685, 0.0), (0.116, 0.6563, 0.0), (0.09663, 0.6416, 0.0), (0.07989, 0.6247, 0.0), (0.06589, 0.6055, 0.0), (0.05477, 0.5843, 0.0), (0.04665, 0.561, 0.0), (0.04169, 0.5359, 0.0), (0.04, 0.509, 0.0), (0.0458, 0.4656, 0.0), (0.06185, 0.4284, 0.0), (0.08609, 0.3962, 0.0), (0.1165, 0.368, 0.0), (0.151, 0.3429, 0.0), (0.1875, 0.3197, 0.0), (0.224, 0.2976, 0.0), (0.2585, 0.2753, 0.0), (0.2889, 0.2519, 0.0), (0.3131, 0.2265, 0.0), (0.3292, 0.1978, 0.0), (0.335, 0.165, 0.0), (0.3343, 0.1553, 0.0), (0.3321, 0.1454, 0.0), (0.3283, 0.1355, 0.0), (0.3231, 0.1258, 0.0), (0.3163, 0.1165, 0.0), (0.308, 0.1077, 0.0), (0.2981, 0.0998, 0.0), (0.2866, 0.09285, 0.0), (0.2734, 0.08709, 0.0), (0.2586, 0.08273, 0.0), (0.2421, 0.07997, 0.0), (0.224, 0.079, 0.0), (0.2073, 0.07973, 0.0), (0.1909, 0.08189, 0.0), (0.1746, 0.08547, 0.0), (0.1587, 0.09044, 0.0), (0.143, 0.0968, 0.0), (0.1276, 0.1045, 0.0), (0.1126, 0.1135, 0.0), (0.098, 0.1239, 0.0), (0.0838, 0.1355, 0.0), (0.07004, 0.1484, 0.0), (0.05677, 0.1626, 0.0), (0.044, 0.178, 0.0), (0.044, 0.054, 0.0), (0.05832, 0.04373, 0.0), (0.0728, 0.0344, 0.0), (0.08748, 0.02602, 0.0), (0.1024, 0.01856, 0.0), (0.1176, 0.01201, 0.0), (0.1331, 0.006375, 0.0), (0.149, 0.001634, 0.0), (0.1653, -0.002222, 0.0), (0.182, -0.005203, 0.0), (0.1991, -0.007319, 0.0), (0.2168, -0.008582, 0.0), (0.235, -0.009, 0.0), (0.2619, -0.007403, 0.0), (0.2873, -0.002727, 0.0), (0.3113, 0.004859, 0.0), (0.3334, 0.01519, 0.0), (0.3536, 0.02808, 0.0), (0.3718, 0.04338, 0.0), (0.3876, 0.0609, 0.0), (0.4009, 0.08048, 0.0), (0.4116, 0.102, 0.0), (0.4195, 0.1251, 0.0), (0.4243, 0.1499, 0.0), (0.426, 0.176, 0.0), (0.4202, 0.2259, 0.0), (0.4041, 0.2679, 0.0), (0.3799, 0.3032, 0.0), (0.3495, 0.333, 0.0), (0.315, 0.3587, 0.0), (0.2785, 0.3812, 0.0), (0.242, 0.4021, 0.0), (0.2075, 0.4223, 0.0), (0.1771, 0.4432, 0.0), (0.1529, 0.466, 0.0), (0.1368, 0.4918, 0.0), (0.131, 0.522, 0.0), (0.1319, 0.5337, 0.0), (0.1346, 0.5447, 0.0), (0.139, 0.5549, 0.0), (0.145, 0.5643, 0.0), (0.1525, 0.5729, 0.0), (0.1614, 0.5805, 0.0), (0.1716, 0.5871, 0.0), (0.183, 0.5927, 0.0), (0.1955, 0.5971, 0.0), (0.2091, 0.6003, 0.0), (0.2236, 0.6023, 0.0), (0.239, 0.603, 0.0), (0.2507, 0.6027, 0.0), (0.2628, 0.6016, 0.0), (0.2753, 0.5996, 0.0), (0.288, 0.5968, 0.0), (0.3011, 0.593, 0.0), (0.3145, 0.5881, 0.0), (0.3281, 0.5821, 0.0), (0.342, 0.5749, 0.0), (0.356, 0.5663, 0.0), (0.3702, 0.5564, 0.0), (0.3845, 0.545, 0.0), (0.399, 0.532, 0.0), (1.803, 0.08513, -0.6617), (1.797, 0.09088, -0.6617), (0.9848, 0.05514, -0.6617), (0.978, 0.05429, -0.6617), (1.588, 0.4289, -0.6617), (1.579, 0.435, -0.6617), (0.458, 0.379, -0.6617), (0.458, 0.369, -0.6617), (0.8233, 0.1406, -0.6617), (0.8186, 0.122, -0.6617), (0.97, 0.243, -0.6617), (0.9519, 0.2364, -0.6617), (0.1525, 0.5729, -0.6617), (0.1614, 0.5805, -0.6617), (1.838, -0.009, -0.6617), (1.846, -0.008734, -0.6617), (0.098, 0.1239, -0.6617), (0.0838, 0.1355, -0.6617), (1.701, 0.0758, -0.6617), (0.9312, 0.06646, -0.6617), (0.9251, 0.07163, -0.6617), (0.247, 0.691, -0.6617), (0.2167, 0.6895, -0.6617), (0.601, 0.009556, -0.6617), (0.7819, 0.01684, -0.6617), (0.399, 0.643, -0.6617), (0.399, 0.532, -0.6617), (0.342, 0.5749, -0.6617), (0.356, 0.5663, -0.6617), (1.125, 0.3762, -0.6617), (0.968, 0.374, -0.6617), (0.3869, 0.6507, -0.6617), (0.09663, 0.6416, -0.6617), (1.485, 0.373, -0.6617), (1.491, 0.3726, -0.6617), (0.6896, -0.008734, -0.6617), (0.6979, -0.007958, -0.6617), (1.757, 0.009556, -0.6617), (1.92, 0.009141, -0.6617), (0.2585, 0.2753, -0.6617), (0.4041, 0.2679, -0.6617), (1.14, 0.06548, -0.6617), (1.018, 0.0673, -0.6617), (0.826, 0.397, -0.6617), (0.871, 0.3419, -0.6617), (1.123, -0.008827, -0.6617), (1.129, -0.008282, -0.6617), (0.6183, 0.001641, -0.6617), (0.7641, 0.009141, -0.6617), (1.098, -0.007815, -0.6617), (1.135, -0.007328, -0.6617), (1.144, 0.05949, -0.6617), (1.142, 0.06113, -0.6617), (1.174, 0.06238, -0.6617), (1.202, 0.026, -0.6617), (1.614, 0.369, -0.6617), (1.923, 0.369, -0.6617), (0.9157, 0.2224, -0.6617), (1.049, 0.222, -0.6617), (1.07, 0.002, -0.6617), (1.076, -0.001419, -0.6617), (0.7722, 0.09392, -0.6617), (0.7635, 0.08956, -0.6617), (0.8772, 0.4374, -0.6617), (0.8657, 0.431, -0.6617), (0.3011, 0.593, -0.6617), (0.3145, 0.5881, -0.6617), (1.442, 0.3623, -0.6617), (1.378, 0.346, -0.6617), (1.157, 0.05619, -0.6617), (1.155, 0.056, -0.6617), (0.4116, 0.102, -0.6617), (0.4195, 0.1251, -0.6617), (1.012, 0.06388, -0.6617), (0.882, 3.124e-05, -0.6617), (0.8959, -0.00488, -0.6617), (1.137, 0.3343, -0.6617), (1.044, 0.331, -0.6617), (0.668, 0.07417, -0.6617), (0.6609, 0.07685, -0.6617), (1.38, 0.272, -0.6617), (1.384, 0.289, -0.6617), (0.05677, 0.1626, -0.6617), (0.044, 0.178, -0.6617), (1.433, 0.4217, -0.6617), (1.422, 0.4101, -0.6617), (0.9784, 0.195, -0.6617), (0.9948, 0.2021, -0.6617), (1.116, 0.3937, -0.6617), (1.781, 0.542, -0.6617), (1.614, 0.379, -0.6617), (0.3231, 0.1258, -0.6617), (0.3163, 0.1165, -0.6617), (1.019, 0.4541, -0.6617), (0.9292, 0.4542, -0.6617), (1.824, 0.07417, -0.6617), (1.817, 0.07685, -0.6617), (0.3117, 0.6827, -0.6617), (0.1883, 0.6852, -0.6617), (1.597, 0.422, -0.6617), (0.7353, -0.000375, -0.6617), (0.745, 0.002484, -0.6617), (1.526, 0.4566, -0.6617), (1.487, 0.4552, -0.6617), (0.9557, 0.3735, -0.6617), (1.854, -0.007958, -0.6617), (0.9435, 0.3721, -0.6617), (0.7733, 0.01288, -0.6617), (0.938, 0.06211, -0.6617), (0.2889, 0.2519, -0.6617), (0.3131, 0.2265, -0.6617), (0.3623, 0.664, -0.6617), (0.3498, 0.6697, -0.6617), (0.8594, 0.3331, -0.6617), (1.47, 0.3718, -0.6617), (1.929, 0.01288, -0.6617), (0.5401, 0.09343, -0.6617), (0.5452, 0.0758, -0.6617), (1.606, 0.4144, -0.6617), (0.1746, 0.08547, -0.6617), (0.044, 0.054, -0.6617), (1.15, 0.05652, -0.6617), (0.1653, -0.002222, -0.6617), (0.2873, -0.002727, -0.6617), (0.1346, 0.5447, -0.6617), (0.139, 0.5549, -0.6617), (1.928, 0.09392, -0.6617), (1.92, 0.08956, -0.6617), (1.455, 0.4399, -0.6617), (1.692, 0.369, -0.6617), (1.781, 0.369, -0.6617), (1.183, 0.01403, -0.6617), (1.192, 0.01964, -0.6617), (0.116, 0.6563, -0.6617), (1.547, 0.3468, -0.6617), (1.615, 0.406, -0.6617), (0.1176, 0.01201, -0.6617), (0.1331, 0.006375, -0.6617), (1.083, -0.004185, -0.6617), (0.9185, 0.1521, -0.6617), (0.9269, 0.162, -0.6617), (0.8818, 0.2056, -0.6617), (0.8665, 0.1956, -0.6617), (0.682, -0.009, -0.6617), (0.7549, 0.08567, -0.6617), (1.091, 0.4223, -0.6617), (1.075, 0.4333, -0.6617), (1.815, -0.007773, -0.6617), (1.167, 0.05889, -0.6617), (1.163, 0.05764, -0.6617), (0.8309, 0.0467, -0.6617), (0.8383, 0.03495, -0.6617), (0.6472, 0.08513, -0.6617), (0.6412, 0.09088, -0.6617), (0.8549, 0.4238, -0.6617), (0.8447, 0.4158, -0.6617), (1.376, 0.0, -0.6617), (1.376, 0.235, -0.6617), (1.104, 0.4091, -0.6617), (1.376, 0.346, -0.6617), (0.835, 0.4068, -0.6617), (0.9153, 0.4513, -0.6617), (0.9809, 0.3735, -0.6617), (1.81, 0.08048, -0.6617), (0.1165, 0.368, -0.6617), (0.315, 0.3587, -0.6617), (1.696, 0.09343, -0.6617), (0.3747, 0.6577, -0.6617), (0.8947, 0.3561, -0.6617), (0.9312, 0.3696, -0.6617), (0.2981, 0.0998, -0.6617), (0.2866, 0.09285, -0.6617), (0.04, 0.509, -0.6617), (0.1319, 0.5337, -0.6617), (0.3702, 0.5564, -0.6617), (0.3845, 0.545, -0.6617), (1.938, 0.01684, -0.6617), (1.911, 0.08567, -0.6617), (1.902, 0.08223, -0.6617), (0.1991, -0.007319, -0.6617), (0.2168, -0.008582, -0.6617), (1.456, 0.3681, -0.6617), (1.774, 0.001641, -0.6617), (0.9916, 0.05655, -0.6617), (0.182, -0.005203, -0.6617), (0.2619, -0.007403, -0.6617), (1.937, 0.09873, -0.6617), (0.07989, 0.6247, -0.6617), (1.148, 0.0572, -0.6617), (1.146, 0.05819, -0.6617), (1.792, 0.09781, -0.6617), (1.787, 0.106, -0.6617), (0.1024, 0.01856, -0.6617), (0.3799, 0.3032, -0.6617), (0.6588, -0.007773, -0.6617), (0.79, 0.104, -0.6617), (0.7811, 0.09873, -0.6617), (0.2753, 0.5996, -0.6617), (0.288, 0.5968, -0.6617), (1.794, -0.004181, -0.6617), (1.152, 0.05613, -0.6617), (1.035, 0.3485, -0.6617), (1.138, 0.31, -0.6617), (1.554, 0.3413, -0.6617), (0.9984, 0.006511, -0.6617), (1.008, 0.0113, -0.6617), (1.43, 0.3543, -0.6617), (1.048, 0.037, -0.6617), (1.444, 0.4316, -0.6617), (1.17, 0.06047, -0.6617), (0.3321, 0.1454, -0.6617), (0.3283, 0.1355, -0.6617), (0.05477, 0.5843, -0.6617), (0.2236, 0.6023, -0.6617), (1.168, 0.004926, -0.6617), (0.971, 0.054, -0.6617), (0.8249, 0.05934, -0.6617), (1.049, 0.271, -0.6617), (0.1716, 0.5871, -0.6617), (0.767, 0.369, -0.6617), (0.9781, -0.001115, -0.6617), (1.018, 0.01673, -0.6617), (0.9092, 0.09949, -0.6617), (0.9076, 0.108, -0.6617), (0.3372, 0.6747, -0.6617), (0.3245, 0.679, -0.6617), (1.894, 0.07925, -0.6617), (0.242, 0.4021, -0.6617), (0.2075, 0.4223, -0.6617), (0.625, 0.542, -0.6617), (1.138, 0.079, -0.6617), (0.131, 0.522, -0.6617), (0.8828, 0.3495, -0.6617), (0.1587, 0.09044, -0.6617), (1.923, 0.449, -0.6617), (1.116, -0.009, -0.6617), (0.06589, 0.6055, -0.6617), (0.1909, 0.08189, -0.6617), (1.107, -0.008706, -0.6617), (1.784, 0.1156, -0.6617), (0.3113, 0.004859, -0.6617), (0.3334, 0.01519, -0.6617), (1.398, 0.3197, -0.6617), (1.408, 0.3329, -0.6617), (1.09, -0.006313, -0.6617), (0.9337, 0.2296, -0.6617), (1.539, 0.352, -0.6617), (0.149, 0.001634, -0.6617), (1.389, 0.3648, -0.6617), (0.79, 0.021, -0.6617), (0.689, 0.071, -0.6617), (1.04, 0.3404, -0.6617), (0.9882, 0.002375, -0.6617), (0.2091, 0.6003, -0.6617), (0.6823, 0.07133, -0.6617), (0.6752, 0.07236, -0.6617), (1.161, 0.00135, -0.6617), (1.005, 0.06093, -0.6617), (1.552, 0.4491, -0.6617), (1.544, 0.4523, -0.6617), (0.8206, 0.07271, -0.6617), (0.239, 0.603, -0.6617), (1.047, 0.3203, -0.6617), (0.9927, 0.372, -0.6617), (1.003, 0.3695, -0.6617), (0.9118, 0.09155, -0.6617), (0.151, 0.3429, -0.6617), (0.9068, 0.3617, -0.6617), (0.919, 0.3661, -0.6617), (1.886, 0.07673, -0.6617), (1.51, 0.3674, -0.6617), (1.517, 0.3643, -0.6617), (1.781, 0.449, -0.6617), (1.202, 0.08, -0.6617), (1.946, 0.021, -0.6617), (1.946, 0.104, -0.6617), (0.308, 0.1077, -0.6617), (0.1619, 0.6782, -0.6617), (1.049, 0.091, -0.6617), (1.043, 0.08544, -0.6617), (0.1378, 0.6685, -0.6617), (0.767, 0.449, -0.6617), (0.625, 0.449, -0.6617), (1.561, 0.4451, -0.6617), (1.466, 0.4465, -0.6617), (0.2073, 0.07973, -0.6617), (1.782, 0.1265, -0.6617), (0.1771, 0.4432, -0.6617), (0.6375, -0.004181, -0.6617), (1.058, 0.4423, -0.6617), (0.697, 0.07123, -0.6617), (1.561, 0.3353, -0.6617), (1.568, 0.329, -0.6617), (0.4202, 0.2259, -0.6617), (0.8473, 0.02425, -0.6617), (1.05, 0.02937, -0.6617), (0.3536, 0.02808, -0.6617), (0.05832, 0.04373, -0.6617), (0.3718, 0.04338, -0.6617), (0.1955, 0.5971, -0.6617), (1.038, 0.02958, -0.6617), (1.853, 0.07123, -0.6617), (1.845, 0.071, -0.6617), (1.048, 0.3083, -0.6617), (0.3281, 0.5821, -0.6617), (0.2859, 0.688, -0.6617), (1.049, 0.295, -0.6617), (1.039, 0.4492, -0.6617), (0.9019, 0.4475, -0.6617), (0.3495, 0.333, -0.6617), (1.863, -0.006703, -0.6617), (1.872, -0.005, -0.6617), (0.0728, 0.0344, -0.6617), (0.08748, 0.02602, -0.6617), (0.2785, 0.3812, -0.6617), (0.9154, 0.08422, -0.6617), (0.2734, 0.08709, -0.6617), (0.9973, 0.457, -0.6617), (0.9591, 0.4576, -0.6617), (0.536, 0.369, -0.6617), (1.037, 0.08027, -0.6617), (0.04665, 0.561, -0.6617), (0.143, 0.0968, -0.6617), (0.1529, 0.466, -0.6617), (1.418, 0.3445, -0.6617), (0.7068, -0.006703, -0.6617), (0.7051, 0.07192, -0.6617), (1.411, 0.3968, -0.6617), (0.9679, -0.003963, -0.6617), (0.6279, 0.1156, -0.6617), (0.6258, 0.1265, -0.6617), (1.503, 0.3698, -0.6617), (0.183, 0.5927, -0.6617), (0.2421, 0.07997, -0.6617), (0.4009, 0.08048, -0.6617), (1.028, 0.02283, -0.6617), (1.692, 0.132, -0.6617), (0.817, 0.101, -0.6617), (0.8179, 0.08665, -0.6617), (0.907, 0.117, -0.6617), (0.1875, 0.3197, -0.6617), (0.224, 0.2976, -0.6617), (1.141, 0.06312, -0.6617), (0.9198, 0.07756, -0.6617), (0.04169, 0.5359, -0.6617), (0.0458, 0.4656, -0.6617), (0.1368, 0.4918, -0.6617), (0.9438, 0.4563, -0.6617), (0.08609, 0.3962, -0.6617), (0.536, 0.132, -0.6617), (1.012, 0.2089, -0.6617), (1.03, 0.2155, -0.6617), (1.197, 0.07638, -0.6617), (1.508, 0.458, -0.6617), (1.497, 0.4573, -0.6617), (1.031, 0.07552, -0.6617), (0.224, 0.079, -0.6617), (0.716, -0.005, -0.6617), (0.7132, 0.07306, -0.6617), (0.738, 0.07925, -0.6617), (0.7297, 0.07673, -0.6617), (0.8893, 0.4429, -0.6617), (1.4, 0.3817, -0.6617), (1.192, 0.07301, -0.6617), (0.8575, 0.01476, -0.6617), (0.8691, 0.00663, -0.6617), (1.053, 0.02248, -0.6617), (0.6539, 0.08048, -0.6617), (1.154, -0.001625, -0.6617), (1.377, 0.2539, -0.6617), (0.3292, 0.1978, -0.6617), (1.132, 0.3564, -0.6617), (0.2989, 0.6857, -0.6617), (0.9983, 0.05848, -0.6617), (1.708, 0.05944, -0.6617), (0.5523, 0.05944, -0.6617), (1.869, 0.07306, -0.6617), (1.861, 0.07192, -0.6617), (0.537, 0.1122, -0.6617), (0.9577, -0.006172, -0.6617), (1.57, 0.4404, -0.6617), (1.187, 0.06992, -0.6617), (1.693, 0.1122, -0.6617), (0.3876, 0.0609, -0.6617), (0.625, 0.139, -0.6617), (0.625, 0.369, -0.6617), (0.848, 0.3232, -0.6617), (0.2586, 0.08273, -0.6617), (0.1276, 0.1045, -0.6617), (0.7255, -0.00288, -0.6617), (0.8983, 0.2144, -0.6617), (0.6313, 0.106, -0.6617), (1.029, 0.3555, -0.6617), (0.7214, 0.07467, -0.6617), (0.426, 0.176, -0.6617), (1.065, 0.006086, -0.6617), (1.175, 0.009141, -0.6617), (1.024, 0.07119, -0.6617), (1.838, 0.07133, -0.6617), (1.476, 0.4516, -0.6617), (1.882, -0.00288, -0.6617), (0.9083, 0.1297, -0.6617), (0.9122, 0.1414, -0.6617), (0.335, 0.165, -0.6617), (1.517, 0.4576, -0.6617), (0.975, 0.458, -0.6617), (1.911, 0.005667, -0.6617), (0.911, -0.007943, -0.6617), (0.9475, -0.007745, -0.6617), (1.183, 0.06711, -0.6617), (0.5614, 0.04451, -0.6617), (0.5726, 0.03112, -0.6617), (1.717, 0.04451, -0.6617), (0.962, 0.05453, -0.6617), (1.287, 0.0, -0.6617), (0.235, -0.009, -0.6617), (1.16, 0.05674, -0.6617), (1.391, 0.305, -0.6617), (1.061, 0.01085, -0.6617), (1.532, 0.3566, -0.6617), (1.287, 0.449, -0.6617), (1.376, 0.449, -0.6617), (1.831, 0.07236, -0.6617), (1.891, -0.000375, -0.6617), (1.901, 0.002484, -0.6617), (0.6358, 0.09781, -0.6617), (1.138, 0.07498, -0.6617), (0.273, 0.6897, -0.6617), (1.139, 0.06823, -0.6617), (1.877, 0.07467, -0.6617), (0.06185, 0.4284, -0.6617), (0.927, -0.009, -0.6617), (0.9372, -0.008687, -0.6617), (1.781, 0.139, -0.6617), (0.2507, 0.6027, -0.6617), (1.013, 0.366, -0.6617), (0.9534, 0.0561, -0.6617), (0.8308, 0.1571, -0.6617), (0.9373, 0.1711, -0.6617), (0.2628, 0.6016, -0.6617), (1.057, 0.01631, -0.6617), (1.524, 0.3608, -0.6617), (0.07004, 0.1484, -0.6617), (0.1126, 0.1135, -0.6617), (0.3343, 0.1553, -0.6617), (0.7547, 0.005667, -0.6617), (1.179, 0.06459, -0.6617), (0.26, 0.6907, -0.6617), (1.142, -0.005926, -0.6617), (1.021, 0.3613, -0.6617), (0.145, 0.5643, -0.6617), (0.7464, 0.08223, -0.6617), (0.8407, 0.1716, -0.6617), (0.8369, 0.3122, -0.6617), (0.4243, 0.1499, -0.6617), (0.9495, 0.1796, -0.6617), (0.9633, 0.1875, -0.6617), (1.138, 0.07139, -0.6617), (1.497, 0.3715, -0.6617), (1.535, 0.4548, -0.6617), (0.9454, 0.05864, -0.6617), (0.8527, 0.1844, -0.6617), (1.729, 0.03112, -0.6617), (1.742, 0.01943, -0.6617), (1.148, -0.004038, -0.6617), (0.5858, 0.01943, -0.6617), (0.826, 0.3, -0.6617), (-0.7976, -0.7976, -2.213), (-0.7976, -0.7976, -0.6182), (-0.7976, 0.7976, -2.213), (-0.7976, 0.7976, -0.6182), (2.245, -0.7976, -2.213), (2.245, -0.7976, -0.6182), (2.245, 0.7976, -2.213), (2.245, 0.7976, -0.6182)], [], [(1, 0, 57), (1, 57, 56), (1, 56, 55), (2, 1, 55), (3, 2, 55), (4, 3, 54), (54, 3, 55), (4, 54, 53), (4, 53, 52), (5, 4, 52), (5, 52, 51), (5, 51, 50), (6, 5, 50), (6, 50, 49), (30, 29, 28), (31, 30, 28), (6, 49, 48), (32, 31, 28), (7, 6, 48), (7, 48, 47), (33, 32, 28), (34, 33, 28), (7, 47, 46), (35, 34, 28), (7, 46, 45), (36, 35, 28), (7, 45, 44), (37, 36, 28), (8, 7, 44), (38, 37, 28), (8, 44, 43), (39, 38, 28), (8, 43, 42), (40, 39, 28), (8, 42, 41), (41, 40, 28), (8, 41, 28), (9, 8, 28), (10, 9, 28), (11, 10, 28), (11, 28, 27), (12, 11, 27), (12, 27, 26), (12, 26, 25), (13, 12, 25), (13, 25, 24), (13, 24, 23), (13, 23, 22), (14, 13, 22), (14, 22, 21), (14, 21, 20), (15, 14, 20), (15, 20, 19), (15, 19, 18), (16, 15, 18), (16, 18, 17), (99, 98, 97), (99, 97, 96), (100, 99, 96), (100, 96, 95), (101, 100, 95), (101, 95, 94), (101, 94, 93), (102, 101, 93), (102, 93, 92), (59, 58, 112), (59, 112, 111), (103, 102, 92), (103, 92, 91), (103, 91, 90), (104, 103, 90), (104, 90, 89), (105, 104, 89), (105, 89, 88), (105, 88, 87), (106, 105, 87), (106, 87, 86), (107, 106, 86), (107, 86, 76), (76, 86, 77), (77, 86, 78), (78, 86, 79), (79, 86, 80), (80, 86, 81), (81, 86, 82), (82, 86, 83), (83, 86, 84), (84, 86, 85), (108, 107, 74), (74, 107, 75), (75, 107, 76), (109, 108, 72), (72, 108, 73), (73, 108, 74), (109, 72, 71), (109, 71, 70), (110, 109, 70), (110, 70, 69), (110, 69, 68), (59, 111, 110), (59, 110, 64), (64, 110, 65), (65, 110, 66), (66, 110, 67), (67, 110, 68), (59, 64, 63), (59, 63, 62), (59, 62, 61), (59, 61, 60), (151, 150, 149), (152, 151, 149), (152, 149, 148), (153, 152, 148), (154, 153, 148), (154, 148, 147), (155, 154, 147), (155, 147, 146), (156, 155, 146), (157, 156, 146), (157, 146, 145), (158, 157, 145), (158, 145, 144), (159, 158, 144), (160, 159, 144), (160, 144, 143), (161, 160, 143), (161, 143, 142), (162, 161, 142), (163, 162, 164), (164, 162, 165), (165, 162, 166), (166, 162, 167), (167, 162, 168), (168, 162, 169), (169, 162, 170), (170, 162, 171), (171, 162, 172), (172, 162, 173), (173, 162, 142), (173, 142, 174), (174, 142, 175), (175, 142, 141), (175, 141, 176), (176, 141, 140), (177, 176, 140), (178, 177, 140), (179, 178, 140), (180, 179, 140), (181, 180, 140), (181, 140, 139), (182, 181, 139), (183, 182, 139), (184, 183, 139), (184, 139, 138), (185, 184, 138), (186, 185, 138), (186, 138, 137), (187, 186, 137), (188, 187, 137), (189, 188, 286), (286, 188, 137), (190, 189, 286), (191, 190, 286), (192, 191, 286), (193, 192, 286), (193, 286, 285), (250, 286, 137), (193, 285, 284), (194, 193, 284), (194, 284, 283), (195, 194, 283), (195, 283, 282), (196, 195, 282), (196, 282, 281), (196, 281, 280), (197, 196, 280), (197, 280, 279), (198, 197, 279), (198, 279, 278), (198, 278, 277), (199, 198, 277), (199, 277, 276), (199, 276, 275), (200, 199, 275), (200, 275, 274), (201, 200, 274), (201, 274, 273), (201, 273, 272), (202, 201, 272), (202, 272, 271), (202, 271, 270), (251, 250, 137), (203, 202, 270), (252, 251, 137), (203, 270, 269), (253, 252, 137), (114, 113, 249), (253, 137, 136), (203, 269, 268), (115, 114, 249), (254, 253, 136), (254, 136, 135), (116, 115, 249), (204, 203, 268), (204, 268, 267), (254, 135, 134), (255, 254, 134), (117, 116, 249), (255, 134, 133), (256, 255, 133), (118, 117, 249), (204, 267, 266), (256, 133, 132), (119, 118, 249), (257, 256, 132), (257, 132, 131), (120, 119, 249), (204, 266, 265), (257, 131, 130), (258, 257, 130), (121, 120, 249), (258, 130, 129), (205, 204, 265), (122, 121, 249), (205, 265, 264), (259, 258, 129), (259, 129, 128), (123, 122, 249), (259, 128, 127), (124, 123, 249), (260, 259, 127), (260, 127, 126), (125, 124, 249), (260, 126, 125), (205, 264, 263), (260, 125, 249), (261, 260, 249), (205, 263, 262), (262, 261, 249), (205, 262, 225), (225, 262, 249), (206, 205, 225), (206, 225, 224), (226, 225, 249), (207, 206, 224), (207, 224, 223), (227, 226, 249), (227, 249, 248), (208, 207, 223), (208, 223, 222), (228, 227, 248), (228, 248, 247), (208, 222, 221), (229, 228, 247), (209, 208, 221), (229, 247, 246), (209, 221, 220), (230, 229, 246), (230, 246, 245), (210, 209, 220), (210, 220, 219), (231, 230, 245), (231, 245, 244), (210, 219, 218), (232, 231, 244), (232, 244, 243), (211, 210, 218), (211, 218, 217), (233, 232, 243), (233, 243, 242), (211, 217, 216), (233, 242, 241), (234, 233, 241), (212, 211, 216), (234, 241, 240), (212, 216, 215), (235, 234, 240), (235, 240, 239), (212, 215, 214), (236, 235, 239), (213, 212, 214), (236, 239, 238), (237, 236, 238), (288, 287, 344), (288, 344, 343), (288, 343, 342), (289, 288, 342), (290, 289, 342), (291, 290, 341), (341, 290, 342), (291, 341, 340), (291, 340, 339), (292, 291, 339), (292, 339, 338), (292, 338, 337), (293, 292, 337), (293, 337, 336), (317, 316, 315), (318, 317, 315), (293, 336, 335), (319, 318, 315), (294, 293, 335), (294, 335, 334), (320, 319, 315), (321, 320, 315), (294, 334, 333), (322, 321, 315), (294, 333, 332), (323, 322, 315), (294, 332, 331), (324, 323, 315), (295, 294, 331), (325, 324, 315), (295, 331, 330), (326, 325, 315), (295, 330, 329), (327, 326, 315), (295, 329, 328), (328, 327, 315), (295, 328, 315), (296, 295, 315), (297, 296, 315), (298, 297, 315), (298, 315, 314), (299, 298, 314), (299, 314, 313), (299, 313, 312), (300, 299, 312), (300, 312, 311), (300, 311, 310), (300, 310, 309), (301, 300, 309), (301, 309, 308), (301, 308, 307), (302, 301, 307), (302, 307, 306), (302, 306, 305), (303, 302, 305), (303, 305, 304), (358, 357, 356), (358, 356, 355), (358, 355, 354), (359, 358, 354), (359, 354, 353), (359, 353, 352), (360, 359, 352), (360, 352, 351), (360, 351, 350), (361, 360, 350), (361, 350, 349), (361, 349, 348), (362, 361, 348), (362, 348, 347), (362, 347, 346), (363, 362, 346), (363, 346, 345), (363, 345, 458), (458, 345, 459), (459, 345, 460), (460, 345, 461), (461, 345, 462), (462, 345, 463), (463, 345, 464), (464, 345, 465), (465, 345, 466), (364, 363, 456), (456, 363, 457), (457, 363, 458), (365, 364, 454), (454, 364, 455), (455, 364, 456), (366, 365, 453), (453, 365, 454), (366, 453, 452), (366, 452, 451), (366, 451, 450), (366, 450, 449), (366, 449, 448), (367, 366, 448), (367, 448, 447), (367, 447, 446), (367, 446, 445), (368, 367, 445), (368, 445, 444), (368, 444, 443), (369, 368, 443), (369, 443, 442), (369, 442, 441), (370, 369, 441), (370, 441, 440), (370, 440, 439), (371, 370, 439), (371, 439, 438), (372, 371, 438), (372, 438, 437), (372, 437, 436), (373, 372, 436), (373, 436, 435), (374, 373, 435), (374, 435, 434), (375, 374, 434), (375, 434, 433), (376, 375, 433), (376, 433, 432), (377, 376, 432), (378, 377, 432), (378, 432, 431), (379, 378, 431), (380, 379, 431), (380, 431, 430), (381, 380, 430), (406, 405, 404), (381, 430, 429), (382, 381, 429), (406, 404, 403), (383, 382, 429), (383, 429, 428), (406, 403, 402), (384, 383, 428), (406, 402, 401), (385, 384, 428), (386, 385, 428), (386, 428, 427), (406, 401, 400), (387, 386, 427), (406, 400, 399), (388, 387, 427), (406, 399, 398), (388, 427, 426), (389, 388, 426), (406, 398, 397), (390, 389, 426), (406, 397, 396), (391, 390, 426), (406, 396, 395), (392, 391, 426), (406, 395, 394), (392, 426, 425), (393, 392, 425), (406, 394, 393), (406, 393, 425), (406, 425, 424), (407, 406, 424), (408, 407, 424), (408, 424, 423), (409, 408, 423), (409, 423, 422), (410, 409, 422), (411, 410, 422), (411, 422, 421), (412, 411, 421), (413, 412, 421), (413, 421, 420), (414, 413, 420), (415, 414, 420), (415, 420, 419), (416, 415, 419), (417, 416, 419), (417, 419, 418), (557, 739, 556), (557, 701, 739), (557, 523, 701), (522, 523, 557), (596, 523, 522), (803, 597, 596), (597, 523, 596), (803, 900, 597), (803, 753, 900), (849, 753, 803), (849, 706, 753), (849, 658, 706), (633, 658, 849), (633, 657, 658), (653, 741, 742), (593, 741, 653), (633, 468, 657), (594, 741, 593), (485, 468, 633), (485, 467, 468), (644, 741, 594), (645, 741, 644), (485, 630, 467), (693, 741, 645), (485, 563, 630), (736, 741, 693), (485, 562, 563), (896, 741, 736), (841, 562, 485), (843, 741, 896), (841, 889, 562), (844, 741, 843), (841, 865, 889), (768, 741, 844), (841, 769, 865), (769, 741, 768), (841, 741, 769), (879, 741, 841), (929, 741, 879), (930, 741, 929), (930, 643, 741), (504, 643, 930), (504, 582, 643), (504, 505, 582), (649, 505, 504), (649, 873, 505), (649, 891, 873), (649, 890, 891), (666, 890, 649), (666, 867, 890), (666, 778, 867), (614, 778, 666), (614, 777, 778), (614, 572, 777), (481, 572, 614), (481, 482, 572), (821, 871, 820), (821, 569, 871), (570, 569, 821), (570, 926, 569), (866, 926, 570), (866, 726, 926), (866, 725, 726), (751, 725, 866), (751, 750, 725), (881, 888, 887), (881, 626, 888), (595, 750, 751), (595, 847, 750), (595, 472, 847), (675, 472, 595), (675, 471, 472), (551, 471, 675), (551, 566, 471), (551, 585, 566), (552, 585, 551), (552, 602, 585), (794, 602, 552), (794, 798, 602), (798, 737, 602), (737, 738, 602), (738, 908, 602), (908, 886, 602), (886, 713, 602), (713, 601, 602), (601, 670, 602), (670, 758, 602), (758, 759, 602), (829, 501, 794), (501, 925, 794), (925, 798, 794), (715, 581, 829), (581, 500, 829), (500, 501, 829), (715, 648, 581), (715, 534, 648), (535, 534, 715), (535, 673, 534), (535, 791, 673), (881, 535, 626), (881, 548, 535), (548, 884, 535), (884, 709, 535), (709, 710, 535), (710, 791, 535), (881, 547, 548), (881, 836, 547), (881, 624, 836), (881, 623, 624), (785, 784, 872), (814, 784, 785), (814, 560, 784), (561, 560, 814), (628, 560, 561), (628, 774, 560), (775, 774, 628), (775, 756, 774), (828, 756, 775), (530, 756, 828), (530, 613, 756), (531, 613, 530), (531, 612, 613), (621, 612, 531), (622, 612, 621), (622, 625, 612), (627, 625, 622), (627, 555, 625), (510, 555, 627), (933, 920, 510), (920, 853, 510), (853, 580, 510), (580, 511, 510), (511, 699, 510), (699, 635, 510), (635, 734, 510), (734, 735, 510), (735, 636, 510), (636, 573, 510), (573, 555, 510), (573, 571, 555), (571, 497, 555), (497, 496, 555), (497, 629, 496), (629, 838, 496), (730, 838, 629), (731, 838, 730), (902, 838, 731), (916, 838, 902), (859, 838, 916), (859, 543, 838), (668, 543, 859), (718, 543, 668), (544, 543, 718), (544, 669, 543), (729, 669, 544), (770, 669, 729), (770, 697, 669), (773, 697, 770), (684, 697, 773), (477, 525, 684), (525, 697, 684), (478, 525, 477), (712, 525, 478), (524, 525, 712), (857, 525, 524), (857, 818, 525), (745, 697, 525), (857, 817, 818), (608, 817, 857), (608, 554, 817), (609, 554, 608), (609, 553, 554), (928, 553, 609), (928, 923, 553), (928, 922, 923), (919, 922, 928), (919, 905, 922), (904, 905, 919), (904, 607, 905), (904, 606, 607), (475, 606, 904), (475, 869, 606), (475, 868, 869), (476, 868, 475), (476, 806, 868), (804, 806, 476), (804, 690, 806), (804, 689, 690), (805, 689, 804), (805, 732, 689), (805, 782, 732), (746, 697, 745), (727, 782, 805), (787, 697, 746), (727, 810, 782), (822, 697, 787), (819, 521, 740), (822, 893, 697), (727, 487, 810), (830, 521, 819), (864, 893, 822), (864, 924, 893), (848, 521, 830), (683, 487, 727), (683, 486, 487), (864, 895, 924), (509, 895, 864), (876, 521, 848), (509, 508, 895), (540, 508, 509), (913, 521, 876), (683, 575, 486), (540, 809, 508), (520, 521, 913), (724, 809, 540), (724, 519, 809), (676, 521, 520), (683, 927, 575), (724, 518, 519), (840, 518, 724), (615, 521, 676), (840, 656, 518), (617, 927, 683), (616, 521, 615), (617, 903, 927), (650, 656, 840), (650, 655, 656), (883, 521, 616), (650, 588, 655), (536, 521, 883), (469, 588, 650), (469, 667, 588), (537, 521, 536), (469, 537, 667), (617, 880, 903), (469, 521, 537), (470, 521, 469), (617, 682, 880), (682, 521, 470), (617, 674, 682), (674, 521, 682), (618, 674, 617), (618, 767, 674), (762, 521, 674), (761, 767, 618), (761, 802, 767), (833, 521, 762), (833, 599, 521), (831, 802, 761), (831, 688, 802), (907, 599, 833), (907, 598, 599), (831, 672, 688), (885, 598, 907), (832, 672, 831), (885, 863, 598), (832, 671, 672), (862, 863, 885), (862, 681, 863), (541, 671, 832), (541, 719, 671), (526, 681, 862), (526, 723, 681), (541, 687, 719), (527, 723, 526), (527, 835, 723), (542, 687, 541), (542, 795, 687), (605, 835, 527), (605, 931, 835), (542, 846, 795), (605, 915, 931), (711, 915, 605), (874, 846, 542), (711, 517, 915), (874, 875, 846), (516, 517, 711), (516, 513, 517), (874, 899, 875), (705, 513, 516), (898, 899, 874), (705, 512, 513), (702, 512, 705), (473, 749, 696), (473, 748, 749), (473, 686, 748), (474, 686, 473), (786, 686, 474), (816, 852, 786), (852, 686, 786), (816, 851, 852), (816, 797, 851), (845, 797, 816), (845, 796, 797), (845, 858, 796), (583, 858, 845), (583, 892, 858), (663, 716, 662), (528, 716, 663), (583, 620, 892), (529, 716, 528), (584, 620, 583), (584, 619, 620), (611, 716, 529), (918, 716, 611), (584, 834, 619), (826, 716, 918), (584, 546, 834), (827, 716, 826), (584, 545, 546), (860, 716, 827), (842, 545, 584), (825, 716, 860), (842, 722, 545), (793, 716, 825), (842, 721, 722), (757, 716, 793), (842, 717, 721), (717, 716, 757), (842, 716, 717), (877, 716, 842), (878, 716, 877), (932, 716, 878), (932, 491, 716), (490, 491, 932), (490, 574, 491), (490, 515, 574), (514, 515, 490), (514, 912, 515), (514, 568, 912), (514, 567, 568), (755, 567, 514), (755, 856, 567), (755, 824, 856), (661, 824, 755), (661, 792, 824), (661, 503, 792), (610, 503, 661), (610, 502, 503), (489, 914, 488), (489, 894, 914), (489, 772, 894), (565, 772, 489), (565, 839, 772), (565, 564, 839), (744, 564, 565), (744, 692, 564), (744, 691, 692), (747, 691, 744), (747, 579, 691), (747, 578, 579), (600, 578, 747), (600, 634, 578), (600, 498, 634), (499, 498, 600), (499, 492, 498), (499, 665, 492), (665, 532, 492), (532, 533, 492), (533, 771, 492), (771, 494, 492), (494, 495, 492), (495, 641, 492), (641, 642, 492), (642, 493, 492), (654, 906, 499), (906, 664, 499), (664, 665, 499), (703, 728, 654), (728, 901, 654), (901, 906, 654), (679, 680, 703), (680, 728, 703), (679, 720, 680), (679, 766, 720), (679, 799, 766), (679, 685, 799), (679, 480, 685), (788, 480, 679), (788, 479, 480), (788, 917, 479), (788, 592, 917), (811, 592, 788), (811, 591, 592), (811, 640, 591), (639, 640, 811), (639, 698, 640), (639, 813, 698), (812, 813, 639), (812, 790, 813), (812, 754, 790), (897, 754, 812), (897, 695, 754), (815, 695, 897), (815, 694, 695), (815, 781, 694), (631, 781, 815), (631, 632, 781), (733, 632, 631), (733, 776, 632), (807, 776, 733), (807, 660, 776), (808, 660, 807), (808, 507, 660), (506, 507, 808), (576, 507, 506), (576, 760, 507), (577, 760, 576), (837, 760, 577), (837, 861, 760), (870, 861, 837), (587, 549, 550), (870, 921, 861), (911, 921, 870), (587, 909, 549), (677, 921, 911), (677, 539, 921), (587, 484, 909), (678, 539, 677), (587, 483, 484), (558, 539, 678), (559, 539, 558), (559, 538, 539), (587, 910, 483), (743, 538, 559), (587, 855, 910), (637, 538, 743), (587, 789, 855), (637, 801, 538), (638, 801, 637), (587, 700, 789), (783, 801, 638), (587, 586, 700), (854, 801, 783), (587, 704, 586), (800, 801, 854), (587, 752, 704), (800, 850, 801), (823, 850, 800), (587, 823, 752), (587, 850, 823), (587, 765, 850), (764, 765, 587), (779, 765, 764), (779, 763, 765), (780, 763, 779), (780, 708, 763), (659, 708, 780), (603, 708, 659), (603, 707, 708), (604, 707, 603), (714, 707, 604), (714, 590, 707), (589, 590, 714), (651, 590, 589), (651, 652, 590), (646, 652, 651), (647, 652, 646), (647, 882, 652), (33, 34, 645, 644), (386, 387, 743, 559), (97, 98, 820, 871), (18, 19, 777, 572), (416, 417, 647, 646), (239, 240, 517, 513), (407, 408, 779, 764), (71, 72, 581, 648), (69, 70, 534, 673), (222, 223, 802, 688), (292, 293, 583, 845), (370, 371, 897, 812), (320, 321, 918, 611), (273, 274, 806, 690), (213, 214, 899, 898), (375, 376, 808, 807), (132, 133, 508, 809), (455, 456, 906, 901), (30, 31, 593, 653), (242, 243, 835, 931), (342, 343, 748, 686), (297, 298, 932, 878), (248, 249, 521, 599), (335, 336, 892, 620), (167, 168, 699, 511), (363, 364, 654, 499), (393, 394, 752, 823), (290, 291, 816, 786), (128, 129, 656, 655), (284, 285, 818, 817), (345, 346, 498, 492), (49, 50, 658, 657), (59, 60, 623, 881), (52, 53, 900, 753), (410, 411, 603, 659), (430, 431, 760, 861), (435, 436, 781, 632), (57, 0, 556, 739), (432, 433, 660, 507), (301, 302, 661, 755), (453, 454, 728, 680), (302, 303, 610, 661), (316, 317, 663, 662), (278, 279, 905, 607), (98, 99, 821, 820), (143, 144, 612, 625), (195, 196, 928, 609), (454, 455, 901, 728), (252, 253, 822, 787), (457, 458, 665, 664), (153, 154, 628, 561), (359, 360, 744, 565), (14, 15, 614, 666), (4, 5, 849, 803), (113, 114, 819, 740), (126, 127, 588, 667), (392, 393, 823, 800), (436, 437, 694, 781), (67, 68, 791, 710), (306, 307, 824, 792), (82, 83, 670, 601), (233, 234, 711, 605), (220, 221, 672, 671), (214, 215, 875, 899), (322, 323, 827, 826), (158, 159, 621, 531), (162, 163, 933, 510), (419, 420, 590, 652), (155, 156, 828, 775), (103, 104, 675, 595), (64, 65, 884, 548), (114, 115, 830, 819), (383, 384, 678, 677), (101, 102, 751, 866), (323, 324, 860, 827), (86, 87, 585, 602), (208, 209, 832, 831), (374, 375, 807, 733), (152, 153, 561, 814), (261, 262, 682, 470), (204, 205, 617, 683), (7, 8, 841, 485), (333, 334, 619, 834), (137, 138, 669, 697), (41, 42, 865, 769), (188, 189, 477, 684), (160, 161, 627, 622), (448, 449, 685, 480), (258, 259, 650, 840), (381, 382, 911, 870), (79, 80, 886, 908), (61, 62, 836, 624), (17, 18, 572, 482), (420, 421, 707, 590), (263, 264, 903, 880), (92, 93, 725, 750), (221, 222, 688, 672), (198, 199, 475, 904), (272, 273, 690, 689), (178, 179, 902, 731), (139, 140, 838, 543), (350, 351, 692, 691), (27, 28, 741, 643), (22, 23, 891, 890), (400, 401, 483, 910), (403, 404, 549, 909), (463, 464, 641, 495), (2, 3, 596, 522), (34, 35, 693, 645), (117, 118, 913, 876), (437, 438, 695, 694), (102, 103, 595, 751), (287, 288, 473, 696), (227, 228, 907, 833), (224, 225, 674, 767), (257, 258, 840, 724), (269, 270, 782, 810), (358, 359, 565, 489), (371, 372, 815, 897), (176, 177, 730, 629), (442, 443, 640, 698), (136, 137, 697, 893), (32, 33, 644, 594), (415, 416, 646, 651), (406, 407, 764, 587), (237, 238, 512, 702), (364, 365, 703, 654), (99, 100, 570, 821), (395, 396, 586, 704), (76, 77, 737, 798), (382, 383, 677, 911), (313, 314, 491, 574), (268, 269, 810, 487), (50, 51, 706, 658), (376, 377, 506, 808), (421, 422, 708, 707), (450, 451, 766, 799), (310, 311, 912, 568), (66, 67, 710, 709), (183, 184, 544, 718), (303, 304, 502, 610), (11, 12, 504, 930), (234, 235, 516, 711), (190, 191, 712, 478), (379, 380, 837, 577), (243, 244, 723, 835), (298, 299, 490, 932), (38, 39, 844, 843), (142, 143, 625, 555), (346, 347, 634, 498), (118, 119, 520, 913), (291, 292, 845, 816), (119, 120, 676, 520), (48, 49, 657, 468), (240, 241, 915, 517), (431, 432, 507, 760), (355, 356, 914, 894), (29, 30, 653, 742), (219, 220, 671, 719), (115, 116, 848, 830), (161, 162, 510, 627), (440, 441, 813, 790), (405, 406, 587, 550), (156, 157, 530, 828), (104, 105, 551, 675), (360, 361, 747, 744), (428, 429, 921, 539), (294, 295, 842, 584), (127, 128, 655, 588), (329, 330, 722, 721), (340, 341, 852, 851), (209, 210, 541, 832), (165, 166, 580, 853), (1, 2, 522, 557), (391, 392, 800, 854), (256, 257, 724, 540), (330, 331, 545, 722), (449, 450, 799, 685), (54, 55, 523, 597), (93, 94, 726, 725), (163, 164, 920, 933), (441, 442, 698, 813), (70, 71, 648, 534), (106, 107, 794, 552), (203, 204, 683, 727), (281, 282, 553, 923), (307, 308, 856, 824), (351, 352, 564, 692), (192, 193, 857, 524), (47, 48, 468, 467), (140, 141, 496, 838), (337, 338, 796, 858), (177, 178, 731, 730), (260, 261, 470, 469), (286, 250, 745, 525), (317, 318, 528, 663), (89, 90, 472, 471), (384, 385, 558, 678), (154, 155, 775, 628), (288, 289, 474, 473), (424, 425, 850, 765), (452, 453, 680, 720), (271, 272, 689, 732), (199, 200, 476, 475), (37, 38, 843, 896), (197, 198, 904, 919), (13, 14, 666, 649), (377, 378, 576, 506), (189, 190, 478, 477), (262, 263, 880, 682), (326, 327, 757, 793), (207, 208, 831, 761), (447, 448, 480, 479), (91, 92, 750, 847), (151, 152, 814, 785), (16, 17, 482, 481), (179, 180, 916, 902), (170, 171, 735, 734), (401, 402, 484, 483), (445, 446, 917, 592), (6, 7, 485, 633), (181, 182, 668, 859), (35, 36, 736, 693), (267, 268, 487, 486), (26, 27, 643, 582), (42, 43, 889, 865), (425, 426, 801, 850), (77, 78, 738, 737), (357, 358, 489, 488), (399, 400, 910, 855), (253, 254, 864, 822), (90, 91, 847, 472), (466, 345, 492, 493), (228, 229, 885, 907), (212, 213, 898, 874), (443, 444, 591, 640), (462, 463, 495, 494), (265, 266, 575, 927), (138, 139, 543, 669), (249, 113, 740, 521), (164, 165, 853, 920), (28, 29, 742, 741), (367, 368, 811, 788), (73, 74, 501, 500), (344, 287, 696, 749), (304, 305, 503, 502), (341, 342, 686, 852), (402, 403, 909, 484), (250, 251, 746, 745), (168, 169, 635, 699), (361, 362, 600, 747), (343, 344, 749, 748), (53, 54, 597, 900), (245, 246, 863, 681), (254, 255, 509, 864), (414, 415, 651, 589), (280, 281, 923, 922), (81, 82, 601, 713), (394, 395, 704, 752), (238, 239, 513, 512), (75, 76, 798, 925), (372, 373, 631, 815), (51, 52, 753, 706), (438, 439, 754, 695), (314, 315, 716, 491), (135, 136, 893, 924), (130, 131, 519, 518), (300, 301, 755, 514), (74, 75, 925, 501), (235, 236, 705, 516), (311, 312, 515, 912), (191, 192, 524, 712), (10, 11, 930, 929), (180, 181, 859, 916), (409, 410, 659, 780), (231, 232, 527, 526), (145, 146, 756, 613), (318, 319, 529, 528), (244, 245, 681, 723), (25, 26, 582, 505), (100, 101, 866, 570), (12, 13, 649, 504), (157, 158, 531, 530), (299, 300, 514, 490), (459, 460, 533, 532), (246, 247, 598, 863), (120, 121, 615, 676), (95, 96, 569, 926), (275, 276, 869, 868), (84, 85, 759, 758), (124, 125, 537, 536), (276, 277, 606, 869), (349, 350, 691, 579), (427, 428, 539, 538), (193, 194, 608, 857), (206, 207, 761, 618), (255, 256, 540, 509), (229, 230, 862, 885), (380, 381, 870, 837), (210, 211, 542, 541), (147, 148, 560, 774), (264, 265, 927, 903), (461, 462, 494, 771), (356, 357, 488, 914), (39, 40, 768, 844), (422, 423, 763, 708), (331, 332, 546, 545), (109, 110, 535, 715), (63, 64, 548, 547), (122, 123, 883, 616), (404, 405, 550, 549), (312, 313, 574, 515), (105, 106, 552, 551), (216, 217, 795, 846), (169, 170, 734, 635), (328, 329, 721, 717), (282, 283, 554, 553), (141, 142, 555, 496), (387, 388, 637, 743), (149, 150, 872, 784), (0, 1, 557, 556), (24, 25, 505, 873), (385, 386, 559, 558), (21, 22, 890, 867), (413, 414, 589, 714), (40, 41, 769, 768), (116, 117, 876, 848), (44, 45, 563, 562), (107, 108, 829, 794), (230, 231, 526, 862), (295, 296, 877, 842), (88, 89, 471, 566), (352, 353, 839, 564), (309, 310, 568, 567), (365, 366, 679, 703), (339, 340, 851, 797), (174, 175, 497, 571), (46, 47, 467, 630), (321, 322, 826, 918), (166, 167, 511, 580), (94, 95, 926, 726), (390, 391, 854, 783), (186, 187, 773, 770), (200, 201, 804, 476), (456, 457, 664, 906), (184, 185, 729, 544), (55, 56, 701, 523), (266, 267, 486, 575), (446, 447, 479, 917), (9, 10, 929, 879), (412, 413, 714, 604), (19, 20, 778, 777), (378, 379, 577, 576), (434, 435, 632, 776), (408, 409, 780, 779), (348, 349, 579, 578), (398, 399, 855, 789), (111, 112, 888, 626), (85, 86, 602, 759), (296, 297, 878, 877), (270, 271, 732, 782), (72, 73, 500, 581), (225, 226, 762, 674), (451, 452, 720, 766), (171, 172, 636, 735), (293, 294, 584, 583), (368, 369, 639, 811), (336, 337, 858, 892), (389, 390, 783, 638), (8, 9, 879, 841), (289, 290, 786, 474), (173, 174, 571, 573), (148, 149, 784, 560), (58, 59, 881, 887), (444, 445, 592, 591), (417, 418, 882, 647), (429, 430, 861, 921), (31, 32, 594, 593), (218, 219, 719, 687), (78, 79, 908, 738), (279, 280, 922, 905), (251, 252, 787, 746), (247, 248, 599, 598), (315, 316, 662, 716), (196, 197, 919, 928), (418, 419, 652, 882), (366, 367, 788, 679), (362, 363, 499, 600), (129, 130, 518, 656), (65, 66, 709, 884), (411, 412, 604, 603), (241, 242, 931, 915), (150, 151, 785, 872), (324, 325, 825, 860), (232, 233, 605, 527), (439, 440, 790, 754), (277, 278, 607, 606), (131, 132, 809, 519), (68, 69, 673, 791), (194, 195, 609, 608), (43, 44, 562, 889), (259, 260, 469, 650), (305, 306, 792, 503), (433, 434, 776, 660), (80, 81, 713, 886), (236, 237, 702, 705), (319, 320, 611, 529), (112, 58, 887, 888), (458, 459, 532, 665), (144, 145, 613, 612), (325, 326, 793, 825), (15, 16, 481, 614), (146, 147, 774, 756), (211, 212, 874, 542), (202, 203, 727, 805), (121, 122, 616, 615), (125, 126, 667, 537), (205, 206, 618, 617), (460, 461, 771, 533), (334, 335, 620, 619), (5, 6, 633, 849), (159, 160, 622, 621), (123, 124, 536, 883), (20, 21, 867, 778), (23, 24, 873, 891), (83, 84, 758, 670), (426, 427, 538, 801), (217, 218, 687, 795), (60, 61, 624, 623), (215, 216, 846, 875), (353, 354, 772, 839), (134, 135, 924, 895), (223, 224, 767, 802), (338, 339, 797, 796), (110, 111, 626, 535), (332, 333, 834, 546), (62, 63, 547, 836), (274, 275, 868, 806), (108, 109, 715, 829), (354, 355, 894, 772), (56, 57, 739, 701), (283, 284, 817, 554), (423, 424, 765, 763), (87, 88, 566, 585), (373, 374, 733, 631), (133, 134, 895, 508), (175, 176, 629, 497), (327, 328, 717, 757), (308, 309, 567, 856), (465, 466, 493, 642), (185, 186, 770, 729), (36, 37, 896, 736), (3, 4, 803, 596), (397, 398, 789, 700), (285, 286, 525, 818), (347, 348, 578, 634), (96, 97, 871, 569), (45, 46, 630, 563), (182, 183, 718, 668), (172, 173, 573, 636), (388, 389, 638, 637), (226, 227, 833, 762), (201, 202, 805, 804), (369, 370, 812, 639), (187, 188, 684, 773), (464, 465, 642, 641), (396, 397, 700, 586), (934, 935, 937, 936), (936, 937, 941, 940), (940, 941, 939, 938), (938, 939, 935, 934), (936, 940, 938, 934), (941, 937, 935, 939)])
me_cutext_003.use_remesh_preserve_volume = False
me_cutext_003.use_remesh_preserve_attributes = False
me_cutext_003.use_mirror_vertex_groups = False
me_cutext_003.auto_texspace = False
me_cutext_003.update()
me_cutext_002 = bpy.data.meshes.new('CUText.002')
me_cutext_002.from_pydata([(1.386, 0.542, 0.0), (1.219, 0.379, 0.0), (1.219, 0.369, 0.0), (1.297, 0.369, 0.0), (1.297, 0.132, 0.0), (1.298, 0.1122, 0.0), (1.301, 0.09343, 0.0), (1.306, 0.0758, 0.0), (1.313, 0.05944, 0.0), (1.322, 0.04451, 0.0), (1.334, 0.03112, 0.0), (1.347, 0.01943, 0.0), (1.362, 0.009556, 0.0), (1.379, 0.001641, 0.0), (1.399, -0.004181, 0.0), (1.42, -0.007773, 0.0), (1.443, -0.009, 0.0), (1.451, -0.008734, 0.0), (1.459, -0.007958, 0.0), (1.468, -0.006703, 0.0), (1.477, -0.005, 0.0), (1.487, -0.00288, 0.0), (1.496, -0.000375, 0.0), (1.506, 0.002484, 0.0), (1.516, 0.005667, 0.0), (1.525, 0.009141, 0.0), (1.534, 0.01288, 0.0), (1.543, 0.01684, 0.0), (1.551, 0.021, 0.0), (1.551, 0.104, 0.0), (1.542, 0.09873, 0.0), (1.533, 0.09392, 0.0), (1.525, 0.08956, 0.0), (1.516, 0.08567, 0.0), (1.507, 0.08223, 0.0), (1.499, 0.07925, 0.0), (1.491, 0.07673, 0.0), (1.482, 0.07467, 0.0), (1.474, 0.07306, 0.0), (1.466, 0.07192, 0.0), (1.458, 0.07123, 0.0), (1.45, 0.071, 0.0), (1.443, 0.07133, 0.0), (1.436, 0.07236, 0.0), (1.429, 0.07417, 0.0), (1.422, 0.07685, 0.0), (1.415, 0.08048, 0.0), (1.408, 0.08513, 0.0), (1.402, 0.09088, 0.0), (1.397, 0.09781, 0.0), (1.392, 0.106, 0.0), (1.389, 0.1156, 0.0), (1.387, 0.1265, 0.0), (1.386, 0.139, 0.0), (1.386, 0.369, 0.0), (1.528, 0.369, 0.0), (1.528, 0.449, 0.0), (1.386, 0.449, 0.0), (1.154, 0.449, 0.0), (1.065, 0.449, 0.0), (1.065, 0.0, 0.0), (1.154, 0.0, 0.0), (1.163, 0.585, 0.0), (1.163, 0.5921, 0.0), (1.161, 0.599, 0.0), (1.159, 0.6055, 0.0), (1.156, 0.6116, 0.0), (1.152, 0.6173, 0.0), (1.147, 0.6224, 0.0), (1.142, 0.6269, 0.0), (1.137, 0.6307, 0.0), (1.131, 0.6338, 0.0), (1.124, 0.6361, 0.0), (1.117, 0.6375, 0.0), (1.11, 0.638, 0.0), (1.103, 0.6375, 0.0), (1.096, 0.6361, 0.0), (1.089, 0.6338, 0.0), (1.083, 0.6307, 0.0), (1.078, 0.6269, 0.0), (1.073, 0.6224, 0.0), (1.068, 0.6173, 0.0), (1.064, 0.6116, 0.0), (1.061, 0.6055, 0.0), (1.059, 0.599, 0.0), (1.057, 0.5921, 0.0), (1.057, 0.585, 0.0), (1.057, 0.5779, 0.0), (1.059, 0.571, 0.0), (1.061, 0.5645, 0.0), (1.064, 0.5584, 0.0), (1.068, 0.5527, 0.0), (1.073, 0.5476, 0.0), (1.078, 0.5431, 0.0), (1.083, 0.5393, 0.0), (1.089, 0.5362, 0.0), (1.096, 0.5339, 0.0), (1.103, 0.5325, 0.0), (1.11, 0.532, 0.0), (1.117, 0.5325, 0.0), (1.124, 0.5339, 0.0), (1.131, 0.5362, 0.0), (1.137, 0.5393, 0.0), (1.142, 0.5431, 0.0), (1.147, 0.5476, 0.0), (1.152, 0.5527, 0.0), (1.156, 0.5584, 0.0), (1.159, 0.5645, 0.0), (1.161, 0.571, 0.0), (1.163, 0.5779, 0.0), (0.987, 0.449, 0.0), (0.873, 0.449, 0.0), (0.745, 0.295, 0.0), (0.612, 0.449, 0.0), (0.5, 0.449, 0.0), (0.689, 0.228, 0.0), (0.5, 0.0, 0.0), (0.612, 0.0, 0.0), (0.745, 0.161, 0.0), (0.886, 0.0, 0.0), (1.0, 0.0, 0.0), (0.802, 0.228, 0.0), (0.462, 0.682, 0.0), (0.075, 0.682, 0.0), (0.075, 0.0, 0.0), (0.471, 0.0, 0.0), (0.471, 0.088, 0.0), (0.173, 0.088, 0.0), (0.173, 0.3, 0.0), (0.452, 0.3, 0.0), (0.452, 0.388, 0.0), (0.173, 0.388, 0.0), (0.173, 0.594, 0.0), (0.462, 0.594, 0.0), (1.389, 0.1156, -1.0), (1.387, 0.1265, -1.0), (1.516, 0.005667, -1.0), (1.525, 0.009141, -1.0), (1.124, 0.6361, -1.0), (1.117, 0.6375, -1.0), (1.096, 0.5339, -1.0), (1.124, 0.5339, -1.0), (1.551, 0.021, -1.0), (1.551, 0.104, -1.0), (1.057, 0.5779, -1.0), (1.163, 0.5779, -1.0), (1.137, 0.6307, -1.0), (1.089, 0.6338, -1.0), (1.347, 0.01943, -1.0), (1.543, 0.01684, -1.0), (1.065, 0.449, -1.0), (1.065, 0.0, -1.0), (1.073, 0.5476, -1.0), (1.142, 0.5431, -1.0), (1.096, 0.6361, -1.0), (1.142, 0.6269, -1.0), (1.078, 0.6269, -1.0), (1.219, 0.369, -1.0), (1.528, 0.369, -1.0), (1.061, 0.6055, -1.0), (1.059, 0.599, -1.0), (1.458, 0.07123, -1.0), (1.45, 0.071, -1.0), (0.462, 0.682, -1.0), (0.462, 0.594, -1.0), (0.612, 0.0, -1.0), (0.745, 0.161, -1.0), (1.068, 0.5527, -1.0), (1.152, 0.5527, -1.0), (0.173, 0.3, -1.0), (0.452, 0.3, -1.0), (1.362, 0.009556, -1.0), (1.429, 0.07417, -1.0), (1.422, 0.07685, -1.0), (1.0, 0.0, -1.0), (1.147, 0.6224, -1.0), (1.103, 0.5325, -1.0), (1.11, 0.532, -1.0), (1.313, 0.05944, -1.0), (1.322, 0.04451, -1.0), (1.089, 0.5362, -1.0), (1.163, 0.5921, -1.0), (1.161, 0.599, -1.0), (1.499, 0.07925, -1.0), (1.379, 0.001641, -1.0), (1.466, 0.07192, -1.0), (1.059, 0.571, -1.0), (1.159, 0.5645, -1.0), (1.073, 0.6224, -1.0), (1.491, 0.07673, -1.0), (1.482, 0.07467, -1.0), (1.057, 0.5921, -1.0), (1.436, 0.07236, -1.0), (1.131, 0.6338, -1.0), (1.159, 0.6055, -1.0), (1.506, 0.002484, -1.0), (1.297, 0.132, -1.0), (1.298, 0.1122, -1.0), (1.468, -0.006703, -1.0), (1.477, -0.005, -1.0), (0.075, 0.0, -1.0), (0.612, 0.449, -1.0), (0.5, 0.449, -1.0), (1.163, 0.585, -1.0), (1.156, 0.6116, -1.0), (1.064, 0.6116, -1.0), (1.306, 0.0758, -1.0), (1.443, -0.009, -1.0), (1.459, -0.007958, -1.0), (1.42, -0.007773, -1.0), (1.525, 0.08956, -1.0), (1.516, 0.08567, -1.0), (0.987, 0.449, -1.0), (0.873, 0.449, -1.0), (0.471, 0.0, -1.0), (0.471, 0.088, -1.0), (1.386, 0.139, -1.0), (1.156, 0.5584, -1.0), (1.399, -0.004181, -1.0), (1.496, -0.000375, -1.0), (1.386, 0.542, -1.0), (1.219, 0.379, -1.0), (0.173, 0.594, -1.0), (1.154, 0.449, -1.0), (1.154, 0.0, -1.0), (1.137, 0.5393, -1.0), (1.392, 0.106, -1.0), (0.689, 0.228, -1.0), (0.802, 0.228, -1.0), (1.147, 0.5476, -1.0), (1.152, 0.6173, -1.0), (1.542, 0.09873, -1.0), (1.083, 0.6307, -1.0), (1.078, 0.5431, -1.0), (1.443, 0.07133, -1.0), (1.297, 0.369, -1.0), (1.386, 0.369, -1.0), (1.103, 0.6375, -1.0), (1.402, 0.09088, -1.0), (1.397, 0.09781, -1.0), (1.533, 0.09392, -1.0), (0.173, 0.088, -1.0), (1.057, 0.585, -1.0), (1.415, 0.08048, -1.0), (0.452, 0.388, -1.0), (1.534, 0.01288, -1.0), (1.117, 0.5325, -1.0), (1.528, 0.449, -1.0), (1.386, 0.449, -1.0), (0.886, 0.0, -1.0), (1.161, 0.571, -1.0), (0.173, 0.388, -1.0), (1.474, 0.07306, -1.0), (1.131, 0.5362, -1.0), (1.064, 0.5584, -1.0), (1.061, 0.5645, -1.0), (0.745, 0.295, -1.0), (1.507, 0.08223, -1.0), (1.083, 0.5393, -1.0), (1.068, 0.6173, -1.0), (1.11, 0.638, -1.0), (1.301, 0.09343, -1.0), (0.075, 0.682, -1.0), (1.334, 0.03112, -1.0), (1.408, 0.08513, -1.0), (0.5, 0.0, -1.0), (1.487, -0.00288, -1.0), (1.451, -0.008734, -1.0), (1.691, 1.171, -1.458), (1.691, -0.02926, -1.458), (-0.709, -0.02926, -1.458), (-0.709, 1.171, -1.458), (1.691, 1.171, -0.2583), (1.691, -0.02926, -0.2583), (-0.709, -0.02926, -0.2583), (-0.709, 1.171, -0.2583)], [], [(1, 0, 57), (1, 57, 56), (1, 56, 55), (2, 1, 55), (3, 2, 55), (4, 3, 54), (54, 3, 55), (4, 54, 53), (4, 53, 52), (5, 4, 52), (5, 52, 51), (5, 51, 50), (6, 5, 50), (6, 50, 49), (30, 29, 28), (31, 30, 28), (6, 49, 48), (32, 31, 28), (7, 6, 48), (7, 48, 47), (33, 32, 28), (34, 33, 28), (7, 47, 46), (35, 34, 28), (7, 46, 45), (36, 35, 28), (7, 45, 44), (37, 36, 28), (8, 7, 44), (38, 37, 28), (8, 44, 43), (39, 38, 28), (8, 43, 42), (40, 39, 28), (8, 42, 41), (41, 40, 28), (8, 41, 28), (9, 8, 28), (10, 9, 28), (11, 10, 28), (11, 28, 27), (12, 11, 27), (12, 27, 26), (12, 26, 25), (13, 12, 25), (13, 25, 24), (13, 24, 23), (13, 23, 22), (14, 13, 22), (14, 22, 21), (14, 21, 20), (15, 14, 20), (15, 20, 19), (15, 19, 18), (16, 15, 18), (16, 18, 17), (75, 74, 73), (75, 73, 72), (76, 75, 72), (76, 72, 71), (77, 76, 71), (77, 71, 70), (78, 77, 70), (78, 70, 69), (79, 78, 69), (79, 69, 68), (80, 79, 68), (80, 68, 67), (81, 80, 67), (81, 67, 66), (82, 81, 66), (82, 66, 65), (83, 82, 65), (83, 65, 64), (84, 83, 64), (84, 64, 63), (85, 84, 63), (85, 63, 62), (86, 85, 62), (87, 86, 62), (87, 62, 109), (87, 109, 108), (88, 87, 108), (88, 108, 107), (89, 88, 107), (89, 107, 106), (90, 89, 106), (90, 106, 105), (91, 90, 105), (91, 105, 104), (92, 91, 104), (92, 104, 103), (93, 92, 103), (93, 103, 102), (94, 93, 102), (94, 102, 101), (95, 94, 101), (95, 101, 100), (96, 95, 100), (96, 100, 99), (97, 96, 99), (97, 99, 98), (60, 59, 58), (60, 58, 61), (115, 114, 113), (115, 113, 112), (112, 111, 110), (112, 110, 121), (115, 112, 121), (116, 115, 121), (116, 121, 118), (118, 121, 120), (116, 118, 117), (119, 118, 120), (124, 123, 132), (132, 123, 122), (132, 122, 133), (124, 132, 131), (124, 131, 128), (128, 131, 130), (128, 130, 129), (124, 128, 127), (124, 127, 126), (124, 126, 125), (221, 248, 220), (221, 247, 248), (221, 158, 247), (157, 158, 221), (235, 158, 157), (196, 236, 235), (236, 158, 235), (196, 216, 236), (196, 135, 216), (197, 135, 196), (197, 134, 135), (197, 226, 134), (261, 226, 197), (261, 239, 226), (231, 142, 143), (240, 142, 231), (261, 238, 239), (210, 142, 240), (206, 238, 261), (206, 264, 238), (211, 142, 210), (257, 142, 211), (206, 243, 264), (183, 142, 257), (206, 173, 243), (189, 142, 183), (206, 172, 173), (190, 142, 189), (178, 172, 206), (252, 142, 190), (178, 192, 172), (185, 142, 252), (178, 234, 192), (161, 142, 185), (178, 162, 234), (162, 142, 161), (178, 142, 162), (179, 142, 178), (263, 142, 179), (148, 142, 263), (148, 149, 142), (171, 149, 148), (171, 245, 149), (171, 137, 245), (184, 137, 171), (184, 136, 137), (184, 195, 136), (184, 219, 195), (218, 219, 184), (218, 266, 219), (218, 199, 266), (209, 199, 218), (209, 198, 199), (209, 208, 198), (207, 208, 209), (207, 267, 208), (237, 139, 260), (237, 138, 139), (154, 138, 237), (154, 193, 138), (147, 193, 154), (147, 146, 193), (232, 146, 147), (232, 155, 146), (156, 155, 232), (156, 175, 155), (188, 175, 156), (188, 230, 175), (259, 230, 188), (259, 204, 230), (205, 204, 259), (205, 194, 204), (159, 194, 205), (159, 182, 194), (160, 182, 159), (160, 181, 182), (191, 181, 160), (191, 203, 181), (242, 203, 191), (144, 203, 242), (144, 145, 203), (144, 250, 145), (186, 250, 144), (186, 187, 250), (255, 187, 186), (255, 217, 187), (254, 217, 255), (254, 168, 217), (167, 168, 254), (167, 229, 168), (152, 229, 167), (152, 153, 229), (233, 153, 152), (233, 225, 153), (258, 225, 233), (258, 253, 225), (180, 253, 258), (180, 141, 253), (140, 141, 180), (140, 246, 141), (176, 246, 140), (176, 177, 246), (151, 223, 150), (151, 224, 223), (227, 201, 202), (227, 256, 201), (256, 212, 213), (256, 228, 212), (227, 228, 256), (265, 228, 227), (265, 166, 228), (166, 174, 228), (265, 165, 166), (249, 174, 166), (200, 222, 262), (222, 163, 262), (222, 164, 163), (200, 251, 222), (200, 169, 251), (169, 244, 251), (169, 170, 244), (200, 241, 169), (200, 215, 241), (200, 214, 215), (17, 18, 208, 267), (5, 6, 261, 197), (75, 76, 154, 237), (68, 69, 155, 175), (57, 0, 220, 248), (2, 3, 235, 157), (97, 98, 177, 176), (35, 36, 189, 183), (48, 49, 239, 238), (8, 9, 179, 178), (65, 66, 204, 194), (108, 109, 145, 250), (122, 123, 262, 163), (112, 113, 201, 256), (31, 32, 210, 240), (63, 64, 182, 181), (127, 128, 169, 241), (88, 89, 255, 186), (86, 87, 144, 242), (12, 13, 184, 171), (45, 46, 243, 173), (119, 120, 174, 249), (49, 50, 226, 239), (54, 55, 158, 236), (99, 100, 141, 246), (79, 80, 188, 156), (92, 93, 233, 152), (11, 12, 171, 148), (36, 37, 190, 189), (85, 86, 242, 191), (25, 26, 245, 137), (82, 83, 159, 205), (42, 43, 192, 234), (105, 106, 217, 168), (67, 68, 175, 230), (123, 124, 200, 262), (16, 17, 267, 207), (56, 57, 248, 247), (64, 65, 194, 182), (78, 79, 156, 232), (118, 119, 249, 166), (23, 24, 136, 195), (132, 133, 164, 222), (77, 78, 232, 147), (4, 5, 197, 196), (30, 31, 240, 231), (120, 121, 228, 174), (131, 132, 222, 251), (50, 51, 134, 226), (87, 88, 186, 144), (1, 2, 157, 221), (37, 38, 252, 190), (100, 101, 253, 141), (19, 20, 199, 198), (55, 56, 247, 158), (101, 102, 225, 253), (60, 61, 224, 151), (113, 114, 202, 201), (109, 62, 203, 145), (29, 30, 231, 143), (10, 11, 148, 263), (124, 125, 214, 200), (70, 71, 193, 146), (98, 99, 246, 177), (95, 96, 140, 180), (90, 91, 167, 254), (91, 92, 152, 167), (130, 131, 251, 244), (43, 44, 172, 192), (121, 110, 212, 228), (46, 47, 264, 243), (73, 74, 260, 139), (32, 33, 211, 210), (15, 16, 207, 209), (110, 111, 213, 212), (66, 67, 230, 204), (125, 126, 215, 214), (115, 116, 265, 227), (51, 52, 135, 134), (24, 25, 137, 136), (22, 23, 195, 219), (52, 53, 216, 135), (21, 22, 219, 266), (72, 73, 139, 138), (58, 59, 150, 223), (106, 107, 187, 217), (69, 70, 146, 155), (28, 29, 143, 142), (33, 34, 257, 211), (129, 130, 244, 170), (27, 28, 142, 149), (14, 15, 209, 218), (18, 19, 198, 208), (7, 8, 178, 206), (84, 85, 191, 160), (0, 1, 221, 220), (94, 95, 180, 258), (81, 82, 205, 259), (59, 60, 151, 150), (53, 54, 236, 216), (96, 97, 176, 140), (61, 58, 223, 224), (38, 39, 185, 252), (103, 104, 229, 153), (9, 10, 263, 179), (102, 103, 153, 225), (76, 77, 147, 154), (114, 115, 227, 202), (47, 48, 238, 264), (116, 117, 165, 265), (93, 94, 258, 233), (3, 4, 196, 235), (13, 14, 218, 184), (34, 35, 183, 257), (83, 84, 160, 159), (74, 75, 237, 260), (62, 63, 181, 203), (40, 41, 162, 161), (133, 122, 163, 164), (107, 108, 250, 187), (71, 72, 138, 193), (111, 112, 256, 213), (117, 118, 166, 165), (80, 81, 259, 188), (26, 27, 149, 245), (39, 40, 161, 185), (6, 7, 206, 261), (128, 129, 170, 169), (89, 90, 254, 255), (20, 21, 266, 199), (41, 42, 234, 162), (104, 105, 168, 229), (44, 45, 173, 172), (126, 127, 241, 215), (268, 269, 270, 271), (272, 275, 274, 273), (268, 272, 273, 269), (269, 273, 274, 270), (270, 274, 275, 271), (272, 268, 271, 275)])
me_cutext_002.materials.append(mat_material)
me_cutext_002.use_remesh_preserve_volume = False
me_cutext_002.use_remesh_preserve_attributes = False
me_cutext_002.use_mirror_vertex_groups = False
me_cutext_002.auto_texspace = False
me_cutext_002.update()

# ---- objects
ob_text_001 = bpy.data.objects.new('Text.001', me_cutext_004)
ob_text = bpy.data.objects.new('Text', me_cutext_003)
ob_text_002 = bpy.data.objects.new('Text.002', me_cutext_002)
ob_lamp = bpy.data.objects.new('Lamp', light_lamp)
ob_camera = bpy.data.objects.new('Camera', cam_camera)

# ---- transforms, parenting, visibility, modifiers, constraints
ob_text_001.location = (5.048, 2.701, 2.106)
ob_text_001.scale = (0.8822, 0.8822, 0.8822)
ob_text_001.lineart.crease_threshold = 0.0
ob_text.location = (5.134, 0.4228, 2.203)
ob_text.scale = (0.7602, 0.7602, 0.7602)
ob_text.lineart.crease_threshold = 0.0
ob_text_002.location = (5.223, -2.168, 2.0)
ob_text_002.lineart.crease_threshold = 0.0
ob_lamp.location = (4.076, 1.005, 5.904)
ob_lamp.rotation_euler = (0.6503, 0.05522, 1.866)
ob_lamp.lock_rotations_4d = False
ob_lamp.empty_display_type = 'ARROWS'
ob_lamp.color = (0.0, 0.0, 0.0, 0.0)
ob_lamp.lineart.crease_threshold = 0.0
ob_camera.location = (4.829, 2.134, 13.21)
ob_camera.rotation_euler = (-0.1281, -0.01998, -0.01088)
ob_camera.lock_rotations_4d = False
ob_camera.empty_display_type = 'ARROWS'
ob_camera.color = (0.0, 0.0, 0.0, 0.0)
ob_camera.display_type = 'WIRE'
ob_camera.lineart.crease_threshold = 0.0

# ---- collection membership
col_collection_1.objects.link(ob_text_001)
col_collection_1.objects.link(ob_text)
col_collection_1.objects.link(ob_text_002)
col_collection_1.objects.link(ob_lamp)
col_collection_1.objects.link(ob_camera)

# ---- scene / render settings (as saved in the file)
scene.camera = ob_camera
scene.frame_start = 1; scene.frame_end = 250; scene.frame_set(1)
scene.render.engine = 'BLENDER_EEVEE_NEXT'
scene.render.resolution_percentage = 50
scene.render.dither_intensity = 0.0
scene.cycles.use_denoising = False
scene.cycles.samples = 128
scene.cycles.sampling_pattern = 'TABULATED_SOBOL'
scene.cycles.use_adaptive_sampling = False
scene.cycles.use_light_tree = False
scene.cycles.blur_glossy = 0.0
scene.cycles.sample_clamp_indirect = 0.0
scene.view_settings.view_transform = 'Standard'
bpy.context.view_layer.update()
